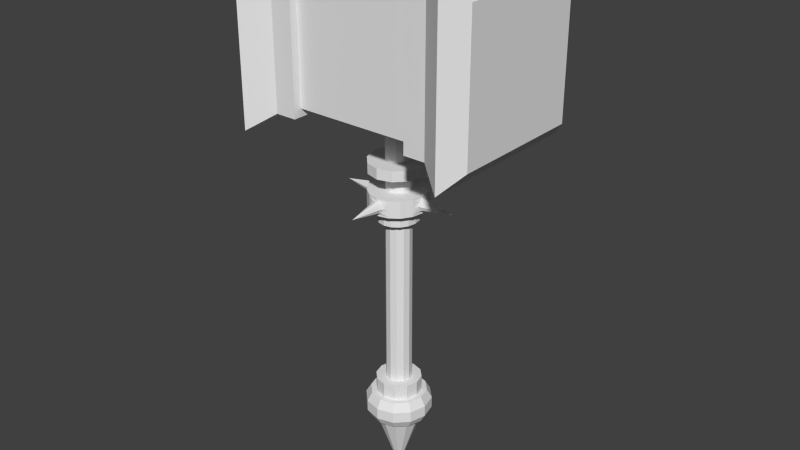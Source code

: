 # Source: proj.blend  (saved by Blender 2.76.0; exported with 4.5.12 LTS)
import bpy
from mathutils import Matrix  # noqa: F401  (used for matrix-valued properties, if any)

bpy.ops.wm.read_factory_settings(use_empty=True)
scene = bpy.context.scene
scene.name = 'Scene'

# ---- collections
col_collection_1 = bpy.data.collections.new('Collection 1'); scene.collection.children.link(col_collection_1)

# ---- images (referenced by path relative to the original .blend; pixels are not part of the script)
import os
ASSET_DIR = os.environ.get("B2B_ASSET_DIR", "")  # directory of the original .blend (textures are referenced by path, not embedded)
HERE = os.path.dirname(os.path.abspath(__file__))  # packed textures are extracted next to this script under _unpacked/

def load_image(name, relpath, width, height, colorspace="sRGB"):
    """Load a texture the original file referenced (path relative to the .blend, or extracted next to this script)."""
    p = next((c for c in (os.path.join(HERE, relpath), os.path.join(ASSET_DIR, relpath)) if relpath and os.path.exists(c)), "")
    if p:
        img = bpy.data.images.load(p, check_existing=True)
        img.name = name
    else:  # same state as the original file: an image datablock whose file is absent (Cycles renders it pink)
        img = bpy.data.images.new(name, width, height)
        img.source = "FILE"
        img.filepath = "//" + (relpath or name)
    img.colorspace_settings.name = colorspace
    return img
img_hammer_nor = load_image('hammer_NOR', '', 1024, 1024, 'sRGB')

# ---- materials (node trees are filled in below, after node groups)
mat_test_pattern = bpy.data.materials.new('test pattern')
mat_test_pattern.alpha_threshold = 0.0
mat_test_pattern.roughness = 0.5

# ---- material node trees
mat_test_pattern.use_nodes = True; mat_test_pattern.node_tree.nodes.clear()
_N = mat_test_pattern.node_tree.nodes; _L = mat_test_pattern.node_tree.links
n0 = _N.new('ShaderNodeOutputMaterial'); n0.name = 'Material Output'; n0.location = (300, 300)
n1 = _N.new('ShaderNodeBsdfDiffuse'); n1.name = 'Diffuse BSDF'; n1.location = (82, 394)
n2 = _N.new('ShaderNodeTexImage'); n2.name = 'Image Texture'; n2.location = (-136, 315)
n2.width = 140
n2.image = img_hammer_nor
_L.new(n1.outputs[0], n0.inputs[0])
n0.is_active_output = True

# ---- world
world_world = bpy.data.worlds.new('World'); scene.world = world_world
world_world.color = (0.05088, 0.05088, 0.05088)
world_world.use_sun_shadow = False
world_world.sun_shadow_jitter_overblur = 0.0
world_world.cycles.sampling_method = 'MANUAL'
world_world.cycles.sample_map_resolution = 256

# ---- meshes
me_cylinder_006 = bpy.data.meshes.new('Cylinder.006')
me_cylinder_006.from_pydata([(-0.02611, 0.6584, -0.2433), (-0.02611, 0.6584, -0.4571), (0.2587, 0.5821, -0.2433), (0.2587, 0.5821, -0.4571), (0.4672, 0.3736, -0.2433), (0.4672, 0.3736, -0.4571), (0.5435, 0.08882, -0.2433), (0.5435, 0.08882, -0.4571), (0.4672, -0.196, -0.2433), (0.4672, -0.196, -0.4571), (0.2587, -0.4045, -0.2433), (0.2587, -0.4045, -0.4571), (-0.02611, -0.4808, -0.2433), (-0.02611, -0.4808, -0.4571), (-0.3109, -0.4045, -0.2433), (-0.3109, -0.4045, -0.4571), (-0.5194, -0.196, -0.2433), (-0.5194, -0.196, -0.4571), (-0.5957, 0.08882, -0.2433), (-0.5957, 0.08882, -0.4571), (-0.5194, 0.3736, -0.2433), (-0.5194, 0.3736, -0.4571), (-0.3109, 0.5821, -0.2433), (-0.3109, 0.5821, -0.4571), (-0.02611, 0.4609, -0.2601), (0.1599, 0.411, -0.2601), (0.2961, 0.2748, -0.2601), (0.346, 0.08882, -0.2601), (0.2961, -0.09721, -0.2601), (0.1599, -0.2334, -0.2601), (-0.02611, -0.2832, -0.2601), (-0.2121, -0.2334, -0.2601), (-0.3483, -0.09721, -0.2601), (-0.3982, 0.08882, -0.2601), (-0.3483, 0.2748, -0.2601), (-0.2121, 0.411, -0.2601), (-0.02611, 0.08882, 0.7821), (-0.02611, 1.012, -15.18), (-0.02611, 1.012, -14.25), (0.4357, 0.8886, -15.18), (0.4357, 0.8886, -14.25), (0.7737, 0.5506, -15.18), (0.7737, 0.5506, -14.25), (0.8974, 0.08882, -15.18), (0.8974, 0.08882, -14.25), (0.7737, -0.3729, -15.18), (0.7737, -0.3729, -14.25), (0.4357, -0.711, -15.18), (0.4357, -0.711, -14.25), (-0.02611, -0.8347, -15.18), (-0.02611, -0.8347, -14.25), (-0.4879, -0.711, -15.18), (-0.4879, -0.711, -14.25), (-0.8259, -0.3729, -15.18), (-0.8259, -0.3729, -14.25), (-0.9496, 0.08882, -15.18), (-0.9496, 0.08882, -14.25), (-0.8259, 0.5506, -15.18), (-0.8259, 0.5506, -14.25), (-0.4879, 0.8886, -15.18), (-0.4879, 0.8886, -14.25), (-0.02611, 1.176, -14.9), (-0.02611, 1.176, -14.53), (0.5175, 1.03, -14.53), (0.5175, 1.03, -14.9), (0.9154, 0.6324, -14.53), (0.9154, 0.6324, -14.9), (1.061, 0.08882, -14.53), (1.061, 0.08882, -14.9), (0.9154, -0.4547, -14.53), (0.9154, -0.4547, -14.9), (0.5175, -0.8527, -14.53), (0.5175, -0.8527, -14.9), (-0.02611, -0.9983, -14.53), (-0.02611, -0.9983, -14.9), (-0.5697, -0.8527, -14.53), (-0.5697, -0.8527, -14.9), (-0.9676, -0.4547, -14.53), (-0.9676, -0.4547, -14.9), (-1.113, 0.08882, -14.53), (-1.113, 0.08882, -14.9), (-0.9676, 0.6324, -14.53), (-0.9676, 0.6324, -14.9), (-0.5697, 1.03, -14.53), (-0.5697, 1.03, -14.9), (-0.02611, 1.012, -14.25), (0.4357, 0.8886, -14.25), (0.7737, 0.5506, -14.25), (0.8974, 0.08882, -14.25), (0.7737, -0.3729, -14.25), (0.4357, -0.711, -14.25), (-0.02611, -0.8347, -14.25), (-0.4879, -0.711, -14.25), (-0.8259, -0.3729, -14.25), (-0.9496, 0.08882, -14.25), (-0.8259, 0.5506, -14.25), (-0.4879, 0.8886, -14.25), (-0.02611, 0.8321, -14.25), (0.3455, 0.7325, -14.25), (0.6176, 0.4605, -14.25), (0.7172, 0.08882, -14.25), (0.6176, -0.2828, -14.25), (0.3455, -0.5549, -14.25), (-0.02611, -0.6545, -14.25), (-0.3977, -0.5549, -14.25), (-0.6698, -0.2828, -14.25), (-0.7694, 0.08882, -14.25), (-0.6698, 0.4605, -14.25), (-0.3977, 0.7325, -14.25), (-0.02611, 0.8321, -13.74), (0.3455, 0.7325, -13.74), (0.6176, 0.4605, -13.74), (0.7172, 0.08882, -13.74), (0.6176, -0.2828, -13.74), (0.3455, -0.5549, -13.74), (-0.02611, -0.6545, -13.74), (-0.3977, -0.5549, -13.74), (-0.6698, -0.2828, -13.74), (-0.7694, 0.08882, -13.74), (-0.6698, 0.4605, -13.74), (-0.3977, 0.7325, -13.74), (-0.02611, 0.4774, -13.74), (0.1682, 0.4253, -13.74), (0.3104, 0.2831, -13.74), (0.3625, 0.08882, -13.74), (0.3104, -0.1055, -13.74), (0.1682, -0.2477, -13.74), (-0.02611, -0.2998, -13.74), (-0.2204, -0.2477, -13.74), (-0.3626, -0.1055, -13.74), (-0.4147, 0.08882, -13.74), (-0.3626, 0.2831, -13.74), (-0.2204, 0.4253, -13.74), (-0.02611, 0.8512, -15.18), (0.3551, 0.749, -15.18), (0.6341, 0.47, -15.18), (0.7362, 0.08882, -15.18), (0.6341, -0.2924, -15.18), (0.3551, -0.5714, -15.18), (-0.02611, -0.6735, -15.18), (-0.4073, -0.5714, -15.18), (-0.6863, -0.2924, -15.18), (-0.7884, 0.08882, -15.18), (-0.6863, 0.47, -15.18), (-0.4073, 0.749, -15.18), (-0.02611, 0.08882, -17.41), (0.442, -0.7772, -6.444), (0.7848, -0.4112, -6.102), (0.7848, -0.4112, -6.444), (0.9102, 0.08882, -6.102), (0.9102, 0.08882, -6.444), (0.7848, 0.5888, -6.102), (0.7848, 0.5888, -6.444), (0.442, 0.9548, -6.102), (0.442, 0.9548, -6.444), (-0.02611, 1.089, -6.102), (-0.02611, 1.089, -6.444), (0.442, -0.7772, -6.102), (-0.02611, -0.9112, -6.444), (-0.02611, -0.9112, -6.102), (-0.4943, -0.7772, -6.444), (-0.4943, -0.7772, -6.102), (-0.837, -0.4112, -6.444), (-0.837, -0.4112, -6.102), (-0.9624, 0.08882, -6.444), (-0.9624, 0.08882, -6.102), (-0.837, 0.5888, -6.444), (-0.837, 0.5888, -6.102), (-0.4943, 0.9548, -6.444), (-0.4943, 0.9548, -6.102), (0.1498, -0.2365, -6.444), (0.2785, -0.09902, -6.102), (0.2785, -0.09902, -6.444), (0.3256, 0.08882, -6.102), (0.3256, 0.08882, -6.444), (0.2785, 0.2767, -6.102), (0.2785, 0.2767, -6.444), (0.1498, 0.4142, -6.102), (0.1498, 0.4142, -6.444), (-0.02611, 0.4645, -6.102), (-0.02611, 0.4645, -6.444), (0.1498, -0.2365, -6.102), (-0.02611, -0.2869, -6.444), (-0.02611, -0.2869, -6.102), (-0.202, -0.2365, -6.444), (-0.202, -0.2365, -6.102), (-0.3307, -0.09902, -6.444), (-0.3307, -0.09902, -6.102), (-0.3779, 0.08882, -6.444), (-0.3779, 0.08882, -6.102), (-0.3307, 0.2767, -6.444), (-0.3307, 0.2767, -6.102), (-0.202, 0.4142, -6.444), (-0.202, 0.4142, -6.102), (0.8909, 0.3014, -7.336), (0.8909, 0.2391, -7.185), (0.8909, 0.08882, -7.123), (0.8909, -0.06147, -7.185), (0.8909, -0.1237, -7.336), (0.8909, -0.06147, -7.486), (0.8909, 0.08882, -7.548), (0.8909, 0.2391, -7.486), (0.4391, -0.7065, -4.432), (0.3754, -0.5976, -4.796), (0.7774, -0.3688, -4.432), (-0.8256, 0.08882, -4.796), (0.6674, -0.3062, -4.796), (-0.8296, -0.3688, -4.432), (0.9003, 0.08882, -4.432), (-0.7196, -0.3062, -4.796), (0.7734, 0.08882, -4.796), (-0.4914, -0.7065, -4.432), (0.7774, 0.5465, -4.432), (-0.4276, -0.5976, -4.796), (0.6674, 0.4838, -4.796), (-0.02611, -0.831, -4.432), (0.4391, 0.8841, -4.432), (-0.02611, -0.705, -4.796), (0.3754, 0.7752, -4.796), (-0.02611, 1.009, -4.432), (-0.02611, 0.8826, -4.796), (-0.4914, 0.8841, -4.432), (-0.4276, 0.7752, -4.796), (-0.8296, 0.5465, -4.432), (-0.7196, 0.4838, -4.796), (-0.9525, 0.08882, -4.432), (0.2693, -0.4162, -4.796), (-0.6143, 0.08882, -4.796), (0.4841, -0.2018, -4.796), (-0.5363, -0.2018, -4.796), (0.5621, 0.08882, -4.796), (-0.3215, -0.4162, -4.796), (0.4841, 0.3794, -4.796), (-0.02611, -0.4952, -4.796), (0.2693, 0.5938, -4.796), (-0.02611, 0.6729, -4.796), (-0.3215, 0.5938, -4.796), (-0.5363, 0.3794, -4.796), (0.2368, -0.3606, -5.13), (-0.5496, 0.08882, -5.13), (0.4279, -0.1698, -5.13), (-0.4801, -0.1698, -5.13), (0.4974, 0.08882, -5.13), (-0.289, -0.3606, -5.13), (0.4279, 0.3474, -5.13), (-0.02611, -0.4309, -5.13), (0.2368, 0.5382, -5.13), (-0.02611, 0.6086, -5.13), (-0.289, 0.5382, -5.13), (-0.4801, 0.3474, -5.13), (0.1852, -0.2723, -5.13), (-0.4468, 0.08882, -5.13), (0.3388, -0.119, -5.13), (-0.391, -0.119, -5.13), (0.3946, 0.08882, -5.13), (-0.2374, -0.2723, -5.13), (0.3388, 0.2966, -5.13), (-0.02611, -0.3289, -5.13), (0.1852, 0.45, -5.13), (-0.02611, 0.5065, -5.13), (-0.2374, 0.45, -5.13), (-0.391, 0.2966, -5.13), (0.1852, -0.2723, -13.78), (-0.4468, 0.08882, -13.78), (0.3388, -0.119, -13.78), (-0.391, -0.119, -13.78), (0.3946, 0.08882, -13.78), (-0.2374, -0.2723, -13.78), (0.3388, 0.2966, -13.78), (-0.02611, -0.3289, -13.78), (0.1852, 0.45, -13.78), (-0.02611, 0.5065, -13.78), (-0.2374, 0.45, -13.78), (-0.391, 0.2966, -13.78), (-0.02611, 1.089, -7.617), (-0.02611, 1.089, -7.055), (0.326, 1.013, -7.617), (0.326, 1.013, -7.055), (0.6246, 0.7959, -7.617), (0.6246, 0.7959, -7.055), (0.824, 0.4715, -7.617), (0.824, 0.4715, -7.055), (0.8941, 0.08882, -7.617), (0.8941, 0.08882, -7.055), (0.824, -0.2939, -7.617), (0.824, -0.2939, -7.055), (0.6246, -0.6183, -7.617), (0.6246, -0.6183, -7.055), (0.326, -0.8351, -7.617), (0.326, -0.8351, -7.055), (-0.02611, -0.9112, -7.617), (-0.02611, -0.9112, -7.055), (-0.3782, -0.8351, -7.617), (-0.3782, -0.8351, -7.055), (-0.6768, -0.6183, -7.617), (-0.6768, -0.6183, -7.055), (-0.8762, -0.2939, -7.617), (-0.8762, -0.2939, -7.055), (-0.9463, 0.08882, -7.617), (-0.9463, 0.08882, -7.055), (-0.8762, 0.4715, -7.617), (-0.8762, 0.4715, -7.055), (-0.6768, 0.7959, -7.617), (-0.6768, 0.7959, -7.055), (-0.3782, 1.013, -7.617), (-0.3782, 1.013, -7.055), (-0.02611, 0.4917, -7.055), (0.1158, 0.4611, -7.055), (0.2361, 0.3737, -7.055), (0.3164, 0.243, -7.055), (0.3446, 0.08882, -7.055), (0.3164, -0.06537, -7.055), (0.2361, -0.1961, -7.055), (0.1158, -0.2834, -7.055), (-0.02611, -0.3141, -7.055), (-0.168, -0.2834, -7.055), (-0.2883, -0.1961, -7.055), (-0.3686, -0.06537, -7.055), (-0.3969, 0.08882, -7.055), (-0.3686, 0.243, -7.055), (-0.2883, 0.3737, -7.055), (-0.168, 0.4611, -7.055), (-0.02611, 0.7859, -7.617), (0.2194, 0.7329, -7.617), (0.4275, 0.5818, -7.617), (0.5665, 0.3556, -7.617), (0.6154, 0.08882, -7.617), (0.5665, -0.178, -7.617), (0.4275, -0.4041, -7.617), (0.2194, -0.5552, -7.617), (-0.02611, -0.6083, -7.617), (-0.2716, -0.5552, -7.617), (-0.4797, -0.4041, -7.617), (-0.6188, -0.178, -7.617), (-0.6676, 0.08882, -7.617), (-0.6188, 0.3556, -7.617), (-0.4797, 0.5818, -7.617), (-0.2716, 0.7329, -7.617), (-0.02611, 0.7859, -8.058), (0.2194, 0.7329, -8.058), (0.4275, 0.5818, -8.058), (0.5665, 0.3556, -8.058), (0.6154, 0.08882, -8.058), (0.5665, -0.178, -8.058), (0.4275, -0.4041, -8.058), (0.2194, -0.5552, -8.058), (-0.02611, -0.6083, -8.058), (-0.2716, -0.5552, -8.058), (-0.4797, -0.4041, -8.058), (-0.6188, -0.178, -8.058), (-0.6676, 0.08882, -8.058), (-0.6188, 0.3556, -8.058), (-0.4797, 0.5818, -8.058), (-0.2716, 0.7329, -8.058), (-0.02611, 0.4917, -8.058), (0.1158, 0.4611, -8.058), (0.2361, 0.3737, -8.058), (0.3164, 0.243, -8.058), (0.3447, 0.08882, -8.058), (0.3164, -0.06537, -8.058), (0.2361, -0.1961, -8.058), (0.1158, -0.2834, -8.058), (-0.02611, -0.3141, -8.058), (-0.168, -0.2834, -8.058), (-0.2883, -0.1961, -8.058), (-0.3686, -0.06537, -8.058), (-0.3969, 0.08882, -8.058), (-0.3686, 0.243, -8.058), (-0.2883, 0.3737, -8.058), (-0.168, 0.4611, -8.058), (-0.02611, 1.089, -7.575), (-0.02611, 1.089, -7.097), (0.326, 1.013, -7.097), (0.326, 1.013, -7.336), (0.326, 1.013, -7.575), (0.6246, 0.7959, -7.097), (0.6246, 0.7959, -7.336), (0.6246, 0.7959, -7.575), (0.824, 0.4715, -7.097), (0.824, 0.4715, -7.336), (0.824, 0.4715, -7.575), (0.8941, 0.08882, -7.097), (0.8941, 0.08882, -7.575), (0.824, -0.2939, -7.097), (0.824, -0.2939, -7.336), (0.824, -0.2939, -7.575), (0.6246, -0.6183, -7.097), (0.6246, -0.6183, -7.336), (0.6246, -0.6183, -7.575), (0.326, -0.8351, -7.097), (0.326, -0.8351, -7.336), (0.326, -0.8351, -7.575), (-0.02611, -0.9112, -7.097), (-0.02611, -0.9112, -7.575), (-0.3782, -0.8351, -7.097), (-0.3782, -0.8351, -7.336), (-0.3782, -0.8351, -7.575), (-0.6768, -0.6183, -7.097), (-0.6768, -0.6183, -7.336), (-0.6768, -0.6183, -7.575), (-0.8762, -0.2939, -7.097), (-0.8762, -0.2939, -7.336), (-0.8762, -0.2939, -7.575), (-0.9463, 0.08882, -7.097), (-0.9463, 0.08882, -7.575), (-0.8762, 0.4715, -7.097), (-0.8762, 0.4715, -7.336), (-0.8762, 0.4715, -7.575), (-0.6768, 0.7959, -7.097), (-0.6768, 0.7959, -7.336), (-0.6768, 0.7959, -7.575), (-0.3782, 1.013, -7.097), (-0.3782, 1.013, -7.336), (-0.3782, 1.013, -7.575), (0.8909, 0.3014, -7.336), (0.8909, 0.2391, -7.185), (0.8909, 0.08882, -7.123), (0.8909, -0.06147, -7.185), (0.8909, -0.1237, -7.336), (0.8909, -0.06147, -7.486), (0.8909, 0.08882, -7.548), (0.8909, 0.2391, -7.486), (0.9285, 0.3014, -7.336), (0.9285, 0.2391, -7.185), (0.9285, 0.08882, -7.123), (0.9285, -0.06147, -7.185), (0.9285, -0.1237, -7.336), (0.9285, -0.06147, -7.486), (0.9285, 0.08882, -7.548), (0.9285, 0.2391, -7.486), (0.9285, 0.2825, -7.336), (0.9285, 0.2257, -7.199), (0.9285, 0.08882, -7.142), (0.9285, -0.0481, -7.199), (0.9285, -0.1048, -7.336), (0.9285, -0.0481, -7.473), (0.9285, 0.08882, -7.529), (0.9285, 0.2257, -7.473), (1.971, 0.08882, -7.336), (0.8909, 0.3014, -7.336), (0.8909, 0.2391, -7.185), (0.8909, 0.08882, -7.123), (0.8909, -0.06147, -7.185), (0.8909, -0.1237, -7.336), (0.8909, -0.06147, -7.486), (0.8909, 0.08882, -7.548), (0.8909, 0.2391, -7.486), (0.8909, 0.3014, -7.336), (0.8909, 0.2391, -7.185), (0.8909, 0.08882, -7.123), (0.8909, -0.06147, -7.185), (0.8909, -0.1237, -7.336), (0.8909, -0.06147, -7.486), (0.8909, 0.08882, -7.548), (0.8909, 0.2391, -7.486), (-0.2386, 1.006, -7.336), (-0.1764, 1.006, -7.185), (-0.02611, 1.006, -7.123), (0.1242, 1.006, -7.185), (0.1864, 1.006, -7.336), (0.1242, 1.006, -7.486), (-0.02611, 1.006, -7.548), (-0.1764, 1.006, -7.486), (-0.2386, 1.091, -7.336), (-0.1764, 1.091, -7.185), (-0.02611, 1.091, -7.123), (0.1242, 1.091, -7.185), (0.1864, 1.091, -7.336), (0.1242, 1.091, -7.486), (-0.02611, 1.091, -7.548), (-0.1764, 1.091, -7.486), (-0.2386, 1.129, -7.336), (-0.1764, 1.129, -7.185), (-0.02611, 1.129, -7.123), (0.1242, 1.129, -7.185), (0.1864, 1.129, -7.336), (0.1242, 1.129, -7.486), (-0.02611, 1.129, -7.548), (-0.1764, 1.129, -7.486), (-0.2197, 1.129, -7.336), (-0.163, 1.129, -7.199), (-0.02611, 1.129, -7.142), (0.1108, 1.129, -7.199), (0.1675, 1.129, -7.336), (0.1108, 1.129, -7.473), (-0.02611, 1.129, -7.529), (-0.163, 1.129, -7.473), (-0.02611, 2.171, -7.336), (-0.9431, -0.1237, -7.336), (-0.9431, -0.06147, -7.185), (-0.9431, 0.08882, -7.123), (-0.9431, 0.2391, -7.185), (-0.9431, 0.3014, -7.336), (-0.9431, 0.2391, -7.486), (-0.9431, 0.08882, -7.548), (-0.9431, -0.06147, -7.486), (-0.9431, -0.1237, -7.336), (-0.9431, -0.06147, -7.185), (-0.9431, 0.08882, -7.123), (-0.9431, 0.2391, -7.185), (-0.9431, 0.3014, -7.336), (-0.9431, 0.2391, -7.486), (-0.9431, 0.08882, -7.548), (-0.9431, -0.06147, -7.486), (-0.9808, -0.1237, -7.336), (-0.9808, -0.06147, -7.185), (-0.9808, 0.08882, -7.123), (-0.9808, 0.2391, -7.185), (-0.9808, 0.3014, -7.336), (-0.9808, 0.2391, -7.486), (-0.9808, 0.08882, -7.548), (-0.9808, -0.06147, -7.486), (-0.9808, -0.1048, -7.336), (-0.9808, -0.0481, -7.199), (-0.9808, 0.08882, -7.142), (-0.9808, 0.2257, -7.199), (-0.9808, 0.2825, -7.336), (-0.9808, 0.2257, -7.473), (-0.9808, 0.08882, -7.529), (-0.9808, -0.0481, -7.473), (-2.023, 0.08882, -7.336), (0.1864, -0.8282, -7.336), (0.1242, -0.8282, -7.185), (-0.02611, -0.8282, -7.123), (-0.1764, -0.8282, -7.185), (-0.2386, -0.8282, -7.336), (-0.1764, -0.8282, -7.486), (-0.02611, -0.8282, -7.548), (0.1242, -0.8282, -7.486), (0.1864, -0.909, -7.336), (0.1242, -0.909, -7.185), (-0.02611, -0.909, -7.123), (-0.1764, -0.909, -7.185), (-0.2386, -0.909, -7.336), (-0.1764, -0.909, -7.486), (-0.02611, -0.909, -7.548), (0.1242, -0.909, -7.486), (0.1864, -0.9466, -7.336), (0.1242, -0.9466, -7.185), (-0.02611, -0.9466, -7.123), (-0.1764, -0.9466, -7.185), (-0.2386, -0.9466, -7.336), (-0.1764, -0.9466, -7.486), (-0.02611, -0.9466, -7.548), (0.1242, -0.9466, -7.486), (0.1675, -0.9466, -7.336), (0.1108, -0.9466, -7.199), (-0.02611, -0.9466, -7.142), (-0.163, -0.9466, -7.199), (-0.2197, -0.9466, -7.336), (-0.163, -0.9466, -7.473), (-0.02611, -0.9466, -7.529), (0.1108, -0.9466, -7.473), (-0.02611, -1.989, -7.336), (2.002, -1.892, -4.45), (2.002, -1.892, -0.4423), (2.002, 2.116, -4.45), (2.002, 2.116, -0.4423), (2.002, 2.116, -0.4423), (2.002, 2.116, -4.45), (2.002, -1.892, -0.4423), (2.002, -1.892, -4.45), (2.002, 2.116, -0.4423), (2.002, 2.116, -4.45), (2.002, -1.892, -0.4423), (2.002, -1.892, -4.45), (2.002, 2.116, -0.4423), (2.002, 2.116, -4.45), (2.002, -1.892, -0.4423), (2.002, -1.892, -4.45), (2.002, 2.378, -0.1807), (2.002, 2.378, -4.712), (2.002, -2.153, -0.1807), (2.002, -2.153, -4.712), (2.002, -1.892, -0.4423), (2.002, -1.892, -4.45), (2.002, -1.892, -0.4423), (2.002, -1.892, -4.45), (2.002, -1.892, -0.4423), (2.002, -1.892, -4.45), (2.002, -1.892, -0.4423), (2.002, -1.892, -4.45), (2.002, -1.892, -0.4423), (2.002, -1.892, -4.45), (2.002, -1.892, -0.4423), (2.002, -1.892, -4.45), (2.002, -1.892, -0.4423), (2.002, -1.892, -4.45), (2.002, -1.892, -0.4423), (2.002, -1.892, -4.45), (2.002, -1.892, -0.4423), (2.002, -1.892, -4.45), (2.002, -1.892, -0.4423), (2.002, -1.892, -4.45), (2.002, 2.116, -0.4423), (2.002, 2.116, -4.45), (2.002, 2.116, -0.4423), (2.002, 2.116, -4.45), (2.002, 2.378, -0.1807), (2.002, 2.378, -4.712), (2.002, -2.153, -0.1807), (2.002, -2.153, -4.712), (2.708, 2.378, -0.1807), (2.708, 2.378, -4.712), (2.708, -2.153, -0.1807), (2.708, -2.153, -4.712), (2.708, 2.378, -0.1807), (2.708, 2.378, -4.712), (2.708, -2.153, -0.1807), (2.708, -2.153, -4.712), (3.503, 2.935, 0.3763), (3.503, 2.935, -5.269), (3.503, -2.71, 0.3763), (3.503, -2.71, -5.269), (4.062, 2.332, -0.2267), (4.062, 2.332, -4.666), (4.062, -2.107, -0.2267), (4.062, -2.107, -4.666), (-2.005, -1.892, -4.45), (-2.005, -1.892, -0.4423), (-2.005, 2.116, -4.45), (-2.005, 2.116, -0.4423), (-0.001591, 2.116, -0.4423), (-0.001591, 2.116, -4.45), (-0.001591, -1.892, -0.4423), (-0.001591, -1.892, -4.45), (-2.005, 2.116, -0.4423), (-2.005, 2.116, -4.45), (-2.005, -1.892, -0.4423), (-2.005, -1.892, -4.45), (-2.005, 2.116, -0.4423), (-2.005, 2.116, -4.45), (-2.005, -1.892, -0.4423), (-2.005, -1.892, -4.45), (-2.005, 2.116, -0.4423), (-2.005, 2.116, -4.45), (-2.005, -1.892, -0.4423), (-2.005, -1.892, -4.45), (-2.005, 2.378, -0.1807), (-2.005, 2.378, -4.712), (-2.005, -2.153, -0.1807), (-2.005, -2.153, -4.712), (-2.005, -1.892, -0.4423), (-2.005, -1.892, -4.45), (-2.005, -1.892, -0.4423), (-2.005, -1.892, -4.45), (-2.005, -1.892, -0.4423), (-2.005, -1.892, -4.45), (-2.005, -1.892, -0.4423), (-2.005, -1.892, -4.45), (-2.005, -1.892, -0.4423), (-2.005, -1.892, -4.45), (-2.005, -1.892, -0.4423), (-2.005, -1.892, -4.45), (-2.005, -1.892, -0.4423), (-2.005, -1.892, -4.45), (-2.005, -1.892, -0.4423), (-2.005, -1.892, -4.45), (-2.005, -1.892, -0.4423), (-2.005, -1.892, -4.45), (-2.005, -1.892, -0.4423), (-2.005, -1.892, -4.45), (-2.005, 2.116, -0.4423), (-2.005, 2.116, -4.45), (-2.005, 2.116, -0.4423), (-2.005, 2.116, -4.45), (-2.005, 2.378, -0.1807), (-2.005, 2.378, -4.712), (-2.005, -2.153, -0.1807), (-2.005, -2.153, -4.712), (-2.712, 2.378, -0.1807), (-2.712, 2.378, -4.712), (-2.712, -2.153, -0.1807), (-2.712, -2.153, -4.712), (-2.712, 2.378, -0.1807), (-2.712, 2.378, -4.712), (-2.712, -2.153, -0.1807), (-2.712, -2.153, -4.712), (-3.506, 2.935, 0.3763), (-3.506, 2.935, -5.269), (-3.506, -2.71, 0.3763), (-3.506, -2.71, -5.269), (-4.065, 2.332, -0.2267), (-4.065, 2.332, -4.666), (-4.065, -2.107, -0.2267), (-4.065, -2.107, -4.666)], [], [(0, 2, 3, 1), (2, 4, 5, 3), (4, 6, 7, 5), (6, 8, 9, 7), (8, 10, 11, 9), (10, 12, 13, 11), (12, 14, 15, 13), (14, 16, 17, 15), (16, 18, 19, 17), (18, 20, 21, 19), (20, 22, 23, 21), (22, 0, 1, 23), (12, 30, 31, 14), (10, 29, 30, 12), (8, 28, 29, 10), (6, 27, 28, 8), (22, 35, 24, 0), (0, 24, 25, 2), (4, 26, 27, 6), (20, 34, 35, 22), (2, 25, 26, 4), (18, 33, 34, 20), (16, 32, 33, 18), (14, 31, 32, 16), (34, 36, 35), (24, 36, 25), (31, 36, 32), (28, 36, 29), (35, 36, 24), (25, 36, 26), (32, 36, 33), (29, 36, 30), (26, 36, 27), (33, 36, 34), (30, 36, 31), (27, 36, 28), (62, 38, 40, 63), (63, 40, 42, 65), (65, 42, 44, 67), (67, 44, 46, 69), (69, 46, 48, 71), (71, 48, 50, 73), (73, 50, 52, 75), (75, 52, 54, 77), (77, 54, 56, 79), (79, 56, 58, 81), (81, 58, 60, 83), (83, 60, 38, 62), (59, 84, 61, 37), (84, 83, 62, 61), (57, 82, 84, 59), (82, 81, 83, 84), (55, 80, 82, 57), (80, 79, 81, 82), (53, 78, 80, 55), (78, 77, 79, 80), (51, 76, 78, 53), (76, 75, 77, 78), (49, 74, 76, 51), (74, 73, 75, 76), (47, 72, 74, 49), (72, 71, 73, 74), (45, 70, 72, 47), (70, 69, 71, 72), (43, 68, 70, 45), (68, 67, 69, 70), (41, 66, 68, 43), (66, 65, 67, 68), (39, 64, 66, 41), (64, 63, 65, 66), (37, 61, 64, 39), (61, 62, 63, 64), (40, 38, 85, 86), (56, 54, 93, 94), (54, 52, 92, 93), (52, 50, 91, 92), (50, 48, 90, 91), (48, 46, 89, 90), (46, 44, 88, 89), (38, 60, 96, 85), (44, 42, 87, 88), (60, 58, 95, 96), (42, 40, 86, 87), (58, 56, 94, 95), (89, 88, 100, 101), (96, 95, 107, 108), (86, 85, 97, 98), (93, 92, 104, 105), (90, 89, 101, 102), (85, 96, 108, 97), (87, 86, 98, 99), (94, 93, 105, 106), (91, 90, 102, 103), (88, 87, 99, 100), (95, 94, 106, 107), (92, 91, 103, 104), (101, 100, 112, 113), (108, 107, 119, 120), (98, 97, 109, 110), (105, 104, 116, 117), (102, 101, 113, 114), (97, 108, 120, 109), (99, 98, 110, 111), (106, 105, 117, 118), (103, 102, 114, 115), (100, 99, 111, 112), (107, 106, 118, 119), (104, 103, 115, 116), (116, 115, 127, 128), (113, 112, 124, 125), (120, 119, 131, 132), (110, 109, 121, 122), (117, 116, 128, 129), (114, 113, 125, 126), (109, 120, 132, 121), (111, 110, 122, 123), (118, 117, 129, 130), (115, 114, 126, 127), (112, 111, 123, 124), (119, 118, 130, 131), (49, 51, 140, 139), (47, 49, 139, 138), (45, 47, 138, 137), (43, 45, 137, 136), (59, 37, 133, 144), (37, 39, 134, 133), (41, 43, 136, 135), (57, 59, 144, 143), (39, 41, 135, 134), (55, 57, 143, 142), (53, 55, 142, 141), (51, 53, 141, 140), (168, 169, 155, 156), (166, 167, 169, 168), (164, 165, 167, 166), (162, 163, 165, 164), (160, 161, 163, 162), (158, 159, 161, 160), (146, 157, 159, 158), (148, 147, 157, 146), (150, 149, 147, 148), (152, 151, 149, 150), (154, 153, 151, 152), (156, 155, 153, 154), (142, 143, 145), (139, 140, 145), (136, 137, 145), (143, 144, 145), (133, 134, 145), (140, 141, 145), (137, 138, 145), (144, 133, 145), (134, 135, 145), (141, 142, 145), (138, 139, 145), (135, 136, 145), (157, 147, 171, 181), (156, 154, 178, 180), (165, 163, 187, 189), (168, 156, 180, 192), (148, 146, 170, 172), (161, 159, 183, 185), (151, 153, 177, 175), (155, 169, 193, 179), (164, 166, 190, 188), (158, 160, 184, 182), (154, 152, 176, 178), (147, 149, 173, 171), (167, 165, 189, 191), (150, 148, 172, 174), (159, 157, 181, 183), (163, 161, 185, 187), (166, 168, 192, 190), (146, 158, 182, 170), (153, 155, 179, 177), (149, 151, 175, 173), (169, 167, 191, 193), (162, 164, 188, 186), (160, 162, 186, 184), (152, 150, 174, 176), (222, 221, 219, 220), (224, 223, 221, 222), (209, 207, 225, 205), (213, 211, 207, 209), (205, 225, 223, 224), (218, 216, 212, 214), (210, 208, 204, 206), (220, 219, 216, 218), (214, 212, 208, 210), (206, 204, 202, 203), (203, 202, 215, 217), (217, 215, 211, 213), (218, 214, 232, 234), (205, 224, 237, 227), (210, 206, 228, 230), (224, 222, 236, 237), (203, 217, 233, 226), (214, 210, 230, 232), (209, 205, 227, 229), (217, 213, 231, 233), (222, 220, 235, 236), (220, 218, 234, 235), (206, 203, 226, 228), (213, 209, 229, 231), (230, 228, 240, 242), (233, 231, 243, 245), (229, 227, 239, 241), (232, 230, 242, 244), (226, 233, 245, 238), (228, 226, 238, 240), (231, 229, 241, 243), (235, 234, 246, 247), (236, 235, 247, 248), (234, 232, 244, 246), (237, 236, 248, 249), (227, 237, 249, 239), (239, 249, 261, 251), (242, 240, 252, 254), (245, 243, 255, 257), (241, 239, 251, 253), (244, 242, 254, 256), (238, 245, 257, 250), (240, 238, 250, 252), (243, 241, 253, 255), (247, 246, 258, 259), (248, 247, 259, 260), (246, 244, 256, 258), (249, 248, 260, 261), (251, 261, 273, 263), (254, 252, 264, 266), (257, 255, 267, 269), (253, 251, 263, 265), (256, 254, 266, 268), (250, 257, 269, 262), (252, 250, 262, 264), (255, 253, 265, 267), (259, 258, 270, 271), (260, 259, 271, 272), (258, 256, 268, 270), (261, 260, 272, 273), (371, 275, 277, 372), (372, 277, 279, 375), (375, 279, 281, 378), (378, 281, 283, 381), (381, 283, 285, 383), (383, 285, 287, 386), (386, 287, 289, 389), (389, 289, 291, 392), (392, 291, 293, 394), (394, 293, 295, 397), (397, 295, 297, 400), (400, 297, 299, 403), (403, 299, 301, 405), (405, 301, 303, 408), (408, 303, 305, 411), (411, 305, 275, 371), (279, 277, 307, 308), (289, 287, 312, 313), (299, 297, 317, 318), (285, 283, 310, 311), (295, 293, 315, 316), (305, 303, 320, 321), (281, 279, 308, 309), (291, 289, 313, 314), (301, 299, 318, 319), (277, 275, 306, 307), (287, 285, 311, 312), (297, 295, 316, 317), (275, 305, 321, 306), (283, 281, 309, 310), (293, 291, 314, 315), (303, 301, 319, 320), (282, 284, 327, 326), (292, 294, 332, 331), (302, 304, 337, 336), (278, 280, 325, 324), (288, 290, 330, 329), (274, 276, 323, 322), (298, 300, 335, 334), (284, 286, 328, 327), (294, 296, 333, 332), (304, 274, 322, 337), (280, 282, 326, 325), (290, 292, 331, 330), (300, 302, 336, 335), (276, 278, 324, 323), (286, 288, 329, 328), (296, 298, 334, 333), (336, 337, 353, 352), (329, 330, 346, 345), (322, 323, 339, 338), (337, 322, 338, 353), (330, 331, 347, 346), (323, 324, 340, 339), (331, 332, 348, 347), (324, 325, 341, 340), (332, 333, 349, 348), (325, 326, 342, 341), (333, 334, 350, 349), (326, 327, 343, 342), (334, 335, 351, 350), (327, 328, 344, 343), (335, 336, 352, 351), (328, 329, 345, 344), (342, 343, 359, 358), (350, 351, 367, 366), (343, 344, 360, 359), (351, 352, 368, 367), (344, 345, 361, 360), (352, 353, 369, 368), (345, 346, 362, 361), (338, 339, 355, 354), (353, 338, 354, 369), (346, 347, 363, 362), (339, 340, 356, 355), (347, 348, 364, 363), (340, 341, 357, 356), (348, 349, 365, 364), (341, 342, 358, 357), (349, 350, 366, 365), (304, 413, 370, 274), (396, 534, 533, 395), (393, 535, 534, 396), (302, 410, 413, 304), (410, 409, 412, 413), (409, 408, 411, 412), (300, 407, 410, 302), (407, 406, 409, 410), (406, 405, 408, 409), (298, 404, 407, 300), (389, 530, 529, 390), (392, 531, 530, 389), (296, 402, 404, 298), (394, 532, 531, 392), (395, 533, 532, 394), (294, 399, 402, 296), (399, 398, 401, 402), (398, 397, 400, 401), (292, 396, 399, 294), (396, 395, 398, 399), (395, 394, 397, 398), (290, 393, 396, 292), (407, 501, 500, 406), (404, 502, 501, 407), (288, 391, 393, 290), (402, 503, 502, 404), (401, 496, 503, 402), (286, 388, 391, 288), (388, 387, 390, 391), (387, 386, 389, 390), (284, 385, 388, 286), (385, 384, 387, 388), (384, 383, 386, 387), (282, 382, 385, 284), (280, 380, 382, 282), (278, 377, 380, 280), (377, 376, 379, 380), (376, 375, 378, 379), (276, 374, 377, 278), (374, 373, 376, 377), (373, 372, 375, 376), (274, 370, 374, 276), (391, 536, 535, 393), (390, 529, 536, 391), (201, 194, 414, 421), (199, 200, 420, 419), (197, 198, 418, 417), (195, 196, 416, 415), (200, 201, 421, 420), (198, 199, 419, 418), (196, 197, 417, 416), (194, 195, 415, 414), (420, 421, 429, 428), (418, 419, 427, 426), (416, 417, 425, 424), (414, 415, 423, 422), (421, 414, 422, 429), (419, 420, 428, 427), (417, 418, 426, 425), (415, 416, 424, 423), (423, 424, 432, 431), (428, 429, 437, 436), (426, 427, 435, 434), (424, 425, 433, 432), (422, 423, 431, 430), (429, 422, 430, 437), (427, 428, 436, 435), (425, 426, 434, 433), (437, 430, 438), (435, 436, 438), (433, 434, 438), (431, 432, 438), (436, 437, 438), (434, 435, 438), (432, 433, 438), (430, 431, 438), (446, 439, 447, 454), (444, 445, 453, 452), (442, 443, 451, 450), (440, 441, 449, 448), (445, 446, 454, 453), (443, 444, 452, 451), (441, 442, 450, 449), (439, 440, 448, 447), (462, 455, 463, 470), (460, 461, 469, 468), (458, 459, 467, 466), (456, 457, 465, 464), (461, 462, 470, 469), (459, 460, 468, 467), (457, 458, 466, 465), (455, 456, 464, 463), (469, 470, 478, 477), (467, 468, 476, 475), (465, 466, 474, 473), (463, 464, 472, 471), (470, 463, 471, 478), (468, 469, 477, 476), (466, 467, 475, 474), (464, 465, 473, 472), (472, 473, 481, 480), (477, 478, 486, 485), (475, 476, 484, 483), (473, 474, 482, 481), (471, 472, 480, 479), (478, 471, 479, 486), (476, 477, 485, 484), (474, 475, 483, 482), (486, 479, 487), (484, 485, 487), (482, 483, 487), (480, 481, 487), (485, 486, 487), (483, 484, 487), (481, 482, 487), (479, 480, 487), (495, 488, 496, 503), (493, 494, 502, 501), (491, 492, 500, 499), (489, 490, 498, 497), (494, 495, 503, 502), (492, 493, 501, 500), (490, 491, 499, 498), (488, 489, 497, 496), (502, 503, 511, 510), (500, 501, 509, 508), (498, 499, 507, 506), (496, 497, 505, 504), (503, 496, 504, 511), (501, 502, 510, 509), (499, 500, 508, 507), (497, 498, 506, 505), (505, 506, 514, 513), (510, 511, 519, 518), (508, 509, 517, 516), (506, 507, 515, 514), (504, 505, 513, 512), (511, 504, 512, 519), (509, 510, 518, 517), (507, 508, 516, 515), (519, 512, 520), (517, 518, 520), (515, 516, 520), (513, 514, 520), (518, 519, 520), (516, 517, 520), (514, 515, 520), (512, 513, 520), (528, 521, 529, 536), (526, 527, 535, 534), (524, 525, 533, 532), (522, 523, 531, 530), (527, 528, 536, 535), (525, 526, 534, 533), (523, 524, 532, 531), (521, 522, 530, 529), (535, 536, 544, 543), (533, 534, 542, 541), (531, 532, 540, 539), (529, 530, 538, 537), (536, 529, 537, 544), (534, 535, 543, 542), (532, 533, 541, 540), (530, 531, 539, 538), (538, 539, 547, 546), (543, 544, 552, 551), (541, 542, 550, 549), (539, 540, 548, 547), (537, 538, 546, 545), (544, 537, 545, 552), (542, 543, 551, 550), (540, 541, 549, 548), (552, 545, 553), (550, 551, 553), (548, 549, 553), (546, 547, 553), (551, 552, 553), (549, 550, 553), (547, 548, 553), (545, 546, 553), (379, 447, 454, 380), (380, 454, 453, 382), (382, 453, 452, 385), (385, 452, 451, 384), (384, 451, 450, 383), (383, 450, 449, 381), (381, 449, 448, 378), (378, 448, 447, 379), (406, 500, 499, 405), (405, 499, 498, 403), (403, 498, 497, 400), (400, 497, 496, 401), (372, 466, 465, 371), (371, 465, 464, 411), (411, 464, 463, 412), (412, 463, 470, 413), (413, 470, 469, 370), (370, 469, 468, 374), (374, 468, 467, 373), (373, 467, 466, 372), (622, 557, 556, 623), (554, 556, 559, 561), (625, 623, 556, 554), (555, 557, 622, 624), (555, 624, 625, 554), (561, 559, 563, 565), (557, 555, 560, 558), (554, 561, 577, 575), (559, 556, 595, 597), (564, 565, 569, 568), (558, 560, 564, 562), (560, 561, 565, 564), (559, 558, 562, 563), (567, 566, 570, 571), (563, 562, 566, 567), (565, 563, 567, 569), (562, 564, 568, 566), (573, 571, 599, 601), (569, 567, 571, 573), (566, 568, 572, 570), (568, 569, 573, 572), (577, 576, 580, 581), (560, 555, 574, 576), (555, 554, 575, 574), (561, 560, 576, 577), (579, 581, 585, 583), (575, 577, 581, 579), (574, 575, 579, 578), (576, 574, 578, 580), (584, 582, 586, 588), (578, 579, 583, 582), (580, 578, 582, 584), (581, 580, 584, 585), (587, 589, 593, 591), (585, 584, 588, 589), (583, 585, 589, 587), (582, 583, 587, 586), (590, 591, 593, 592), (586, 587, 591, 590), (588, 586, 590, 592), (589, 588, 592, 593), (595, 594, 596, 597), (556, 557, 594, 595), (558, 559, 597, 596), (557, 558, 596, 594), (600, 601, 605, 604), (570, 572, 600, 598), (572, 573, 601, 600), (571, 570, 598, 599), (605, 603, 607, 609), (599, 598, 602, 603), (601, 599, 603, 605), (598, 600, 604, 602), (606, 608, 612, 610), (602, 604, 608, 606), (604, 605, 609, 608), (603, 602, 606, 607), (612, 613, 617, 616), (608, 609, 613, 612), (607, 606, 610, 611), (609, 607, 611, 613), (614, 616, 617, 615), (611, 610, 614, 615), (613, 611, 615, 617), (610, 612, 616, 614), (622, 623, 620, 621), (618, 629, 627, 620), (625, 618, 620, 623), (619, 624, 622, 621), (619, 618, 625, 624), (629, 633, 631, 627), (621, 626, 628, 619), (618, 643, 645, 629), (627, 665, 663, 620), (632, 636, 637, 633), (626, 630, 632, 628), (628, 632, 633, 629), (627, 631, 630, 626), (635, 639, 638, 634), (631, 635, 634, 630), (633, 637, 635, 631), (630, 634, 636, 632), (641, 669, 667, 639), (637, 641, 639, 635), (634, 638, 640, 636), (636, 640, 641, 637), (645, 649, 648, 644), (628, 644, 642, 619), (619, 642, 643, 618), (629, 645, 644, 628), (647, 651, 653, 649), (643, 647, 649, 645), (642, 646, 647, 643), (644, 648, 646, 642), (652, 656, 654, 650), (646, 650, 651, 647), (648, 652, 650, 646), (649, 653, 652, 648), (655, 659, 661, 657), (653, 657, 656, 652), (651, 655, 657, 653), (650, 654, 655, 651), (658, 660, 661, 659), (654, 658, 659, 655), (656, 660, 658, 654), (657, 661, 660, 656), (663, 665, 664, 662), (620, 663, 662, 621), (626, 664, 665, 627), (621, 662, 664, 626), (668, 672, 673, 669), (638, 666, 668, 640), (640, 668, 669, 641), (639, 667, 666, 638), (673, 677, 675, 671), (667, 671, 670, 666), (669, 673, 671, 667), (666, 670, 672, 668), (674, 678, 680, 676), (670, 674, 676, 672), (672, 676, 677, 673), (671, 675, 674, 670), (680, 684, 685, 681), (676, 680, 681, 677), (675, 679, 678, 674), (677, 681, 679, 675), (682, 683, 685, 684), (679, 683, 682, 678), (681, 685, 683, 679), (678, 682, 684, 680)])
_uv = me_cylinder_006.uv_layers.new(name='UVMap')
_uv.uv.foreach_set('vector', [0.1694, 0.9328, 0.1696, 0.915, 0.1565, 0.915, 0.1563, 0.9328, 0.4232, 0.8881, 0.4236, 0.9011, 0.4367, 0.9011, 0.4363, 0.8881, 0.4236, 0.9011, 0.4238, 0.9189, 0.4369, 0.9189, 0.4367, 0.9011, 0.4238, 0.9189, 0.4236, 0.9366, 0.4367, 0.9366, 0.4369, 0.9189, 0.4236, 0.9366, 0.4232, 0.9496, 0.4363, 0.9496, 0.4367, 0.9366, 0.4232, 0.9509, 0.4232, 0.9686, 0.4363, 0.9688, 0.4363, 0.951, 0.3474, 0.9688, 0.3474, 0.9511, 0.3343, 0.9512, 0.3343, 0.9689, 0.348, 0.9498, 0.3476, 0.9368, 0.3345, 0.9368, 0.3349, 0.9498, 0.3476, 0.9368, 0.3474, 0.9191, 0.3343, 0.9191, 0.3345, 0.9368, 0.3474, 0.9191, 0.3476, 0.9013, 0.3345, 0.9013, 0.3343, 0.9191, 0.3476, 0.9013, 0.348, 0.8883, 0.3349, 0.8883, 0.3345, 0.9013, 0.1696, 0.9505, 0.1694, 0.9328, 0.1563, 0.9328, 0.1565, 0.9505, 0.6364, 0.8771, 0.6379, 0.8771, 0.638, 0.8655, 0.6366, 0.8594, 0.6366, 0.8949, 0.638, 0.8887, 0.6379, 0.8771, 0.6364, 0.8771, 0.637, 0.9078, 0.6383, 0.8972, 0.638, 0.8887, 0.6366, 0.8949, 0.6156, 0.8256, 0.617, 0.8256, 0.6171, 0.814, 0.6158, 0.8079, 0.6366, 0.8321, 0.638, 0.826, 0.6379, 0.8144, 0.6364, 0.8144, 0.6364, 0.8144, 0.6379, 0.8144, 0.638, 0.8028, 0.6366, 0.7966, 0.6158, 0.8434, 0.6171, 0.8372, 0.617, 0.8256, 0.6156, 0.8256, 0.637, 0.8451, 0.6383, 0.8344, 0.638, 0.826, 0.6366, 0.8321, 0.6366, 0.7966, 0.638, 0.8028, 0.6383, 0.7943, 0.637, 0.7836, 0.7189, 0.7233, 0.7203, 0.7233, 0.7204, 0.7118, 0.7191, 0.7056, 0.7191, 0.7411, 0.7204, 0.7349, 0.7203, 0.7233, 0.7189, 0.7233, 0.6366, 0.8594, 0.638, 0.8655, 0.6383, 0.857, 0.637, 0.8464, 0.1128, 0.8572, 0.1506, 0.9138, 0.1207, 0.8545, 0.1316, 0.8509, 0.1506, 0.9138, 0.1425, 0.8476, 0.5965, 0.9827, 0.6079, 0.9171, 0.5882, 0.9824, 0.5281, 0.9565, 0.5281, 0.8881, 0.52, 0.9543, 0.1207, 0.8545, 0.1506, 0.9138, 0.1316, 0.8509, 0.1425, 0.8476, 0.1506, 0.9138, 0.1506, 0.8454, 0.08768, 0.876, 0.1101, 0.9385, 0.0989, 0.8738, 0.52, 0.9543, 0.5281, 0.8881, 0.5091, 0.951, 0.2007, 0.8743, 0.2231, 0.9368, 0.2119, 0.8721, 0.0989, 0.8738, 0.1101, 0.9385, 0.1101, 0.8719, 0.6079, 0.9828, 0.6079, 0.9171, 0.5965, 0.9827, 0.2119, 0.8721, 0.2231, 0.9368, 0.2231, 0.8702, 0.1298, 0.7855, 0.1128, 0.7855, 0.1131, 0.7567, 0.1301, 0.7516, 0.01867, 0.8459, 0.001525, 0.8371, 0.0008574, 0.816, 0.01789, 0.8211, 0.01789, 0.8211, 0.0008574, 0.816, 0.0006131, 0.7872, 0.0176, 0.7872, 0.0176, 0.7872, 0.0006131, 0.7872, 0.0008574, 0.7584, 0.01789, 0.7534, 0.01789, 0.7534, 0.0008574, 0.7584, 0.001525, 0.7374, 0.01867, 0.7286, 0.8277, 0.8501, 0.8446, 0.8554, 0.8446, 0.8842, 0.8277, 0.884, 0.57, 0.808, 0.5869, 0.8079, 0.5869, 0.8366, 0.57, 0.8419, 0.8052, 0.8239, 0.788, 0.815, 0.7873, 0.794, 0.8044, 0.7991, 0.8044, 0.7991, 0.7873, 0.794, 0.7871, 0.7652, 0.8041, 0.7652, 0.8041, 0.7652, 0.7871, 0.7652, 0.7873, 0.7364, 0.8044, 0.7313, 0.8044, 0.7313, 0.7873, 0.7364, 0.788, 0.7153, 0.8052, 0.7065, 0.1301, 0.8194, 0.1131, 0.8143, 0.1128, 0.7855, 0.1298, 0.7855, 0.1701, 0.8143, 0.1525, 0.8194, 0.1521, 0.7855, 0.1698, 0.7855, 0.1525, 0.8194, 0.1301, 0.8194, 0.1298, 0.7855, 0.1521, 0.7855, 0.1708, 0.8354, 0.1533, 0.8442, 0.1525, 0.8194, 0.1701, 0.8143, 0.8267, 0.7313, 0.8044, 0.7313, 0.8052, 0.7065, 0.8275, 0.7065, 0.8441, 0.7652, 0.8264, 0.7652, 0.8267, 0.7313, 0.8443, 0.7364, 0.8264, 0.7652, 0.8041, 0.7652, 0.8044, 0.7313, 0.8267, 0.7313, 0.8443, 0.794, 0.8267, 0.7991, 0.8264, 0.7652, 0.8441, 0.7652, 0.8267, 0.7991, 0.8044, 0.7991, 0.8041, 0.7652, 0.8264, 0.7652, 0.53, 0.8372, 0.5476, 0.8421, 0.547, 0.8669, 0.5294, 0.8583, 0.8275, 0.8239, 0.8052, 0.8239, 0.8044, 0.7991, 0.8267, 0.7991, 0.53, 0.8084, 0.5476, 0.8083, 0.5476, 0.8421, 0.53, 0.8372, 0.5476, 0.8083, 0.57, 0.808, 0.57, 0.8419, 0.5476, 0.8421, 0.7876, 0.8548, 0.8053, 0.8499, 0.8053, 0.8838, 0.7876, 0.8836, 0.8053, 0.8499, 0.8277, 0.8501, 0.8277, 0.884, 0.8053, 0.8838, 0.7871, 0.8338, 0.8047, 0.8251, 0.8053, 0.8499, 0.7876, 0.8548, 0.04024, 0.7534, 0.01789, 0.7534, 0.01867, 0.7286, 0.04103, 0.7286, 0.05759, 0.7872, 0.03996, 0.7872, 0.04024, 0.7534, 0.05783, 0.7584, 0.03996, 0.7872, 0.0176, 0.7872, 0.01789, 0.7534, 0.04024, 0.7534, 0.05783, 0.816, 0.04024, 0.8211, 0.03996, 0.7872, 0.05759, 0.7872, 0.04024, 0.8211, 0.01789, 0.8211, 0.0176, 0.7872, 0.03996, 0.7872, 0.1701, 0.7567, 0.1525, 0.7516, 0.1533, 0.7268, 0.1708, 0.7357, 0.04103, 0.8459, 0.01867, 0.8459, 0.01789, 0.8211, 0.04024, 0.8211, 0.1698, 0.7855, 0.1521, 0.7855, 0.1525, 0.7516, 0.1701, 0.7567, 0.1521, 0.7855, 0.1298, 0.7855, 0.1301, 0.7516, 0.1525, 0.7516, 0.0, 0.0, 0.0, 0.0, 0.0, 0.0, 0.0, 0.0, 0.0, 0.0, 0.0, 0.0, 0.0, 0.0, 0.0, 0.0, 0.0, 0.0, 0.0, 0.0, 0.0, 0.0, 0.0, 0.0, 0.0, 0.0, 0.0, 0.0, 0.0, 0.0, 0.0, 0.0, 0.0, 0.0, 0.0, 0.0, 0.0, 0.0, 0.0, 0.0, 0.0, 0.0, 0.0, 0.0, 0.0, 0.0, 0.0, 0.0, 0.0, 0.0, 0.0, 0.0, 0.0, 0.0, 0.0, 0.0, 0.0, 0.0, 0.0, 0.0, 0.0, 0.0, 0.0, 0.0, 0.0, 0.0, 0.0, 0.0, 0.0, 0.0, 0.0, 0.0, 0.0, 0.0, 0.0, 0.0, 0.0, 0.0, 0.0, 0.0, 0.0, 0.0, 0.0, 0.0, 0.0, 0.0, 0.0, 0.0, 0.0, 0.0, 0.0, 0.0, 0.0, 0.0, 0.0, 0.0, 0.5441, 0.6196, 0.5695, 0.6047, 0.5723, 0.6155, 0.5519, 0.6275, 0.6388, 0.6752, 0.6242, 0.701, 0.6163, 0.693, 0.6281, 0.6723, 0.6242, 0.6196, 0.6388, 0.6454, 0.6281, 0.6483, 0.6163, 0.6275, 0.5695, 0.7159, 0.5441, 0.701, 0.5519, 0.693, 0.5723, 0.705, 0.5294, 0.6454, 0.5441, 0.6196, 0.5519, 0.6275, 0.5401, 0.6483, 0.6388, 0.6454, 0.6388, 0.6752, 0.6281, 0.6723, 0.6281, 0.6483, 0.5988, 0.6047, 0.6242, 0.6196, 0.6163, 0.6275, 0.5959, 0.6155, 0.5988, 0.7159, 0.5695, 0.7159, 0.5723, 0.705, 0.5959, 0.705, 0.5294, 0.6752, 0.5294, 0.6454, 0.5401, 0.6483, 0.5401, 0.6723, 0.5695, 0.6047, 0.5988, 0.6047, 0.5959, 0.6155, 0.5723, 0.6155, 0.6242, 0.701, 0.5988, 0.7159, 0.5959, 0.705, 0.6163, 0.693, 0.5441, 0.701, 0.5294, 0.6752, 0.5401, 0.6723, 0.5519, 0.693, 0.0321, 0.8641, 0.03191, 0.8873, 0.0006131, 0.8873, 0.0008098, 0.8641, 0.5615, 0.8682, 0.5609, 0.8851, 0.5296, 0.8851, 0.5302, 0.8682, 0.4763, 0.9345, 0.4765, 0.9113, 0.5078, 0.9113, 0.5076, 0.9345, 0.5609, 0.9315, 0.5615, 0.9484, 0.5302, 0.9484, 0.5296, 0.9315, 0.03264, 0.8471, 0.0321, 0.8641, 0.0008098, 0.8641, 0.001347, 0.8471, 0.4765, 0.9113, 0.4763, 0.8881, 0.5076, 0.8881, 0.5078, 0.9113, 0.0321, 0.9104, 0.03264, 0.9274, 0.001347, 0.9274, 0.0008098, 0.9104, 0.5607, 0.9083, 0.5609, 0.9315, 0.5296, 0.9315, 0.5294, 0.9083, 0.6641, 0.9356, 0.6868, 0.9354, 0.6868, 0.9672, 0.6641, 0.9674, 0.03191, 0.8873, 0.0321, 0.9104, 0.0008098, 0.9104, 0.0006131, 0.8873, 0.5609, 0.8851, 0.5607, 0.9083, 0.5294, 0.9083, 0.5296, 0.8851, 0.6628, 0.9674, 0.64, 0.9672, 0.64, 0.9354, 0.6628, 0.9356, 0.5294, 0.7739, 0.5294, 0.7499, 0.5504, 0.7556, 0.5504, 0.7681, 0.5617, 0.7171, 0.5852, 0.7171, 0.5796, 0.7385, 0.5673, 0.7385, 0.6057, 0.7946, 0.5852, 0.8066, 0.5796, 0.7853, 0.5903, 0.779, 0.6175, 0.7499, 0.6175, 0.7739, 0.5965, 0.7681, 0.5965, 0.7556, 0.5412, 0.7946, 0.5294, 0.7739, 0.5504, 0.7681, 0.5566, 0.779, 0.5412, 0.7291, 0.5617, 0.7171, 0.5673, 0.7385, 0.5566, 0.7448, 0.6175, 0.7739, 0.6057, 0.7946, 0.5903, 0.779, 0.5965, 0.7681, 0.6057, 0.7291, 0.6175, 0.7499, 0.5965, 0.7556, 0.5903, 0.7448, 0.5617, 0.8066, 0.5412, 0.7946, 0.5566, 0.779, 0.5673, 0.7853, 0.5294, 0.7499, 0.5412, 0.7291, 0.5566, 0.7448, 0.5504, 0.7556, 0.5852, 0.7171, 0.6057, 0.7291, 0.5903, 0.7448, 0.5796, 0.7385, 0.5852, 0.8066, 0.5617, 0.8066, 0.5673, 0.7853, 0.5796, 0.7853, 0.8497, 0.7641, 0.8491, 0.7929, 0.8488, 0.7878, 0.8493, 0.7641, 0.8497, 0.7353, 0.8497, 0.7641, 0.8493, 0.7641, 0.8493, 0.7403, 0.8491, 0.7142, 0.8497, 0.7353, 0.8493, 0.7403, 0.8488, 0.7229, 0.8482, 0.7065, 0.8491, 0.7142, 0.8488, 0.7229, 0.8481, 0.7166, 0.8455, 0.7928, 0.8455, 0.764, 0.8459, 0.764, 0.8459, 0.7878, 0.8455, 0.764, 0.8461, 0.7353, 0.8464, 0.7403, 0.8459, 0.764, 0.8471, 0.7142, 0.8482, 0.7065, 0.8481, 0.7166, 0.8471, 0.7229, 0.8461, 0.8139, 0.8455, 0.7928, 0.8459, 0.7878, 0.8464, 0.8052, 0.8461, 0.7353, 0.8471, 0.7142, 0.8471, 0.7229, 0.8464, 0.7403, 0.8471, 0.8216, 0.8461, 0.8139, 0.8464, 0.8052, 0.8471, 0.8116, 0.8482, 0.8139, 0.8471, 0.8216, 0.8471, 0.8116, 0.8481, 0.8052, 0.8491, 0.7929, 0.8482, 0.8139, 0.8481, 0.8052, 0.8488, 0.7878, 0.3118, 0.9304, 0.3328, 0.9304, 0.3331, 0.9596, 0.3121, 0.9596, 0.05506, 0.87, 0.03411, 0.87, 0.03479, 0.8471, 0.05574, 0.8471, 0.05482, 0.9011, 0.03387, 0.9011, 0.03411, 0.87, 0.05506, 0.87, 0.05506, 0.9323, 0.03411, 0.9323, 0.03387, 0.9011, 0.05482, 0.9011, 0.05574, 0.9551, 0.03479, 0.9551, 0.03411, 0.9323, 0.05506, 0.9323, 0.2007, 0.9383, 0.2216, 0.938, 0.2216, 0.9672, 0.2007, 0.9674, 0.08768, 0.9398, 0.1086, 0.94, 0.1086, 0.9692, 0.08768, 0.9689, 0.6094, 0.8307, 0.5884, 0.8307, 0.5891, 0.8079, 0.61, 0.8079, 0.6091, 0.8618, 0.5882, 0.8618, 0.5884, 0.8307, 0.6094, 0.8307, 0.6094, 0.893, 0.5884, 0.893, 0.5882, 0.8618, 0.6091, 0.8618, 0.61, 0.9158, 0.5891, 0.9158, 0.5884, 0.893, 0.6094, 0.893, 0.3121, 0.9596, 0.3331, 0.9596, 0.3328, 0.9888, 0.3118, 0.9888, 0.1951, 0.8652, 0.1721, 0.861, 0.2181, 0.7268, 0.7222, 0.892, 0.6989, 0.8918, 0.7222, 0.7515, 0.08207, 0.8669, 0.05906, 0.8627, 0.1051, 0.7286, 0.64, 0.628, 0.6563, 0.6224, 0.7177, 0.7503, 0.6786, 0.6155, 0.7011, 0.609, 0.7177, 0.7503, 0.6989, 0.8918, 0.6817, 0.8912, 0.7222, 0.7515, 0.64, 0.7524, 0.6571, 0.7518, 0.6805, 0.892, 0.6563, 0.6224, 0.6786, 0.6155, 0.7177, 0.7503, 0.7011, 0.609, 0.7177, 0.6047, 0.7177, 0.7503, 0.2181, 0.869, 0.1951, 0.8652, 0.2181, 0.7268, 0.6571, 0.7518, 0.6805, 0.7515, 0.6805, 0.892, 0.1051, 0.8707, 0.08207, 0.8669, 0.1051, 0.7286, 0.1536, 0.7246, 0.1277, 0.7077, 0.1532, 0.6811, 0.1629, 0.6875, 0.2194, 0.7852, 0.22, 0.756, 0.221, 0.7742, 0.2208, 0.7852, 0.2242, 0.6509, 0.2242, 0.6831, 0.1894, 0.6719, 0.1894, 0.6598, 0.2194, 0.8143, 0.2194, 0.7852, 0.2208, 0.7852, 0.2208, 0.7961, 0.2232, 0.7347, 0.2238, 0.756, 0.2224, 0.7742, 0.2222, 0.7662, 0.2093, 0.7104, 0.1834, 0.7256, 0.1741, 0.6879, 0.1838, 0.6821, 0.1128, 0.6472, 0.1277, 0.6199, 0.1532, 0.6481, 0.1476, 0.6584, 0.1536, 0.6047, 0.1834, 0.6057, 0.1741, 0.6428, 0.1629, 0.6424, 0.221, 0.8435, 0.22, 0.8357, 0.221, 0.8042, 0.2214, 0.8071, 0.2238, 0.7852, 0.2232, 0.8144, 0.2222, 0.7962, 0.2224, 0.7852, 0.22, 0.756, 0.221, 0.7346, 0.2214, 0.7662, 0.221, 0.7742, 0.1277, 0.7077, 0.1128, 0.6793, 0.1476, 0.6705, 0.1532, 0.6811, 0.2093, 0.6226, 0.2242, 0.6509, 0.1894, 0.6598, 0.1838, 0.6492, 0.2222, 0.7268, 0.2232, 0.7347, 0.2222, 0.7662, 0.2218, 0.7633, 0.1834, 0.7256, 0.1536, 0.7246, 0.1629, 0.6875, 0.1741, 0.6879, 0.2242, 0.6831, 0.2093, 0.7104, 0.1838, 0.6821, 0.1894, 0.6719, 0.22, 0.8357, 0.2194, 0.8143, 0.2208, 0.7961, 0.221, 0.8042, 0.2238, 0.756, 0.2238, 0.7852, 0.2224, 0.7852, 0.2224, 0.7742, 0.1277, 0.6199, 0.1536, 0.6047, 0.1629, 0.6424, 0.1532, 0.6481, 0.1128, 0.6793, 0.1128, 0.6472, 0.1476, 0.6584, 0.1476, 0.6705, 0.1834, 0.6057, 0.2093, 0.6226, 0.1838, 0.6492, 0.1741, 0.6428, 0.2222, 0.8357, 0.221, 0.8435, 0.2214, 0.8071, 0.2218, 0.8042, 0.2232, 0.8144, 0.2222, 0.8357, 0.2218, 0.8042, 0.2222, 0.7962, 0.221, 0.7346, 0.2222, 0.7268, 0.2218, 0.7633, 0.2214, 0.7662, 0.5855, 0.9433, 0.563, 0.9473, 0.5627, 0.9183, 0.5853, 0.9183, 0.5862, 0.9615, 0.5637, 0.9683, 0.563, 0.9473, 0.5855, 0.9433, 0.2851, 0.9835, 0.2626, 0.9875, 0.2623, 0.9589, 0.2849, 0.9589, 0.8385, 0.9555, 0.8158, 0.952, 0.8161, 0.9309, 0.8387, 0.9373, 0.2849, 0.9589, 0.2623, 0.9589, 0.2626, 0.9304, 0.2851, 0.9343, 0.5855, 0.8932, 0.563, 0.8893, 0.5637, 0.8682, 0.5862, 0.875, 0.0232, 0.9571, 0.0006131, 0.9571, 0.0008557, 0.9286, 0.02341, 0.9325, 0.5853, 0.9183, 0.5627, 0.9183, 0.563, 0.8893, 0.5855, 0.8932, 0.02341, 0.9818, 0.0008557, 0.9857, 0.0006131, 0.9571, 0.0232, 0.9571, 0.3106, 0.9741, 0.288, 0.9805, 0.2877, 0.9594, 0.3103, 0.9559, 0.3103, 0.9559, 0.2877, 0.9594, 0.288, 0.9304, 0.3106, 0.9309, 0.8387, 0.9806, 0.8161, 0.981, 0.8158, 0.952, 0.8385, 0.9555, 0.7189, 0.6295, 0.7194, 0.6113, 0.7197, 0.6227, 0.7194, 0.6361, 0.7212, 0.7044, 0.7202, 0.6978, 0.7203, 0.6863, 0.721, 0.6912, 0.7202, 0.6047, 0.7212, 0.6113, 0.721, 0.6227, 0.7203, 0.6179, 0.7202, 0.6978, 0.7194, 0.6796, 0.7197, 0.6729, 0.7203, 0.6863, 0.722, 0.6295, 0.7225, 0.6545, 0.722, 0.6545, 0.7216, 0.6361, 0.7194, 0.6113, 0.7202, 0.6047, 0.7203, 0.6179, 0.7197, 0.6227, 0.722, 0.6977, 0.7212, 0.7044, 0.721, 0.6912, 0.7216, 0.6863, 0.7225, 0.6545, 0.7225, 0.6795, 0.722, 0.6729, 0.722, 0.6545, 0.7194, 0.6796, 0.7189, 0.6545, 0.7194, 0.6545, 0.7197, 0.6729, 0.7189, 0.6545, 0.7189, 0.6295, 0.7194, 0.6361, 0.7194, 0.6545, 0.7212, 0.6113, 0.722, 0.6295, 0.7216, 0.6361, 0.721, 0.6227, 0.7225, 0.6795, 0.722, 0.6977, 0.7216, 0.6863, 0.722, 0.6729, 0.4013, 0.9518, 0.4014, 0.9337, 0.422, 0.9357, 0.4219, 0.9518, 0.6883, 0.9672, 0.6881, 0.9488, 0.7087, 0.9503, 0.7089, 0.9667, 0.05921, 0.9708, 0.05906, 0.9527, 0.07967, 0.9527, 0.07981, 0.9688, 0.4014, 0.9699, 0.4013, 0.9518, 0.4219, 0.9518, 0.422, 0.9679, 0.4763, 0.9541, 0.4765, 0.9357, 0.4971, 0.9362, 0.497, 0.9525, 0.4765, 0.9675, 0.4763, 0.9541, 0.497, 0.9525, 0.4971, 0.9645, 0.6881, 0.9488, 0.6883, 0.9354, 0.7089, 0.9384, 0.7087, 0.9503, 0.712, 0.9251, 0.7122, 0.9067, 0.7328, 0.9087, 0.7326, 0.9251, 0.7122, 0.9435, 0.712, 0.9251, 0.7326, 0.9251, 0.7328, 0.9415, 0.7122, 0.9067, 0.7127, 0.8933, 0.7332, 0.8968, 0.7328, 0.9087, 0.7127, 0.9569, 0.7122, 0.9435, 0.7328, 0.9415, 0.7332, 0.9534, 0.05906, 0.9527, 0.05921, 0.9346, 0.07981, 0.9366, 0.07967, 0.9527, 0.6368, 0.7824, 0.6363, 0.778, 0.6364, 0.7725, 0.6369, 0.776, 0.6374, 0.7171, 0.638, 0.7215, 0.6378, 0.727, 0.6374, 0.7235, 0.6383, 0.7498, 0.638, 0.7661, 0.6378, 0.7629, 0.6381, 0.7498, 0.6374, 0.7781, 0.6368, 0.7824, 0.6369, 0.776, 0.6374, 0.7725, 0.6368, 0.7215, 0.6374, 0.7171, 0.6374, 0.7235, 0.6369, 0.727, 0.6383, 0.7334, 0.6383, 0.7498, 0.6381, 0.7498, 0.6381, 0.7366, 0.638, 0.7215, 0.6383, 0.7334, 0.6381, 0.7366, 0.6378, 0.727, 0.638, 0.7661, 0.6374, 0.7781, 0.6374, 0.7725, 0.6378, 0.7629, 0.636, 0.7497, 0.6363, 0.7334, 0.6364, 0.7366, 0.6362, 0.7497, 0.636, 0.7661, 0.636, 0.7497, 0.6362, 0.7497, 0.6362, 0.7629, 0.6363, 0.7334, 0.6368, 0.7215, 0.6369, 0.727, 0.6364, 0.7366, 0.6363, 0.778, 0.636, 0.7661, 0.6362, 0.7629, 0.6364, 0.7725, 0.9264, 0.3537, 0.9391, 0.3538, 0.9391, 0.8926, 0.9264, 0.8925, 0.8997, 0.8926, 0.8869, 0.8925, 0.8869, 0.3537, 0.8997, 0.3538, 0.9404, 0.3537, 0.9533, 0.3538, 0.9533, 0.8926, 0.9404, 0.8924, 0.9137, 0.3538, 0.9264, 0.3537, 0.9264, 0.8925, 0.9137, 0.8926, 0.9124, 0.8925, 0.8997, 0.8926, 0.8997, 0.3538, 0.9124, 0.3537, 0.9769, 0.8928, 0.964, 0.8929, 0.964, 0.3542, 0.9769, 0.354, 0.9863, 0.8924, 0.9769, 0.8928, 0.9769, 0.354, 0.9863, 0.3537, 0.9533, 0.3538, 0.9627, 0.3542, 0.9627, 0.8929, 0.9533, 0.8926, 0.7635, 0.3537, 0.7765, 0.3538, 0.7765, 0.8926, 0.7635, 0.8924, 0.7505, 0.3538, 0.7635, 0.3537, 0.7635, 0.8924, 0.7505, 0.8926, 0.7765, 0.3538, 0.7859, 0.3542, 0.7859, 0.8929, 0.7765, 0.8926, 0.7411, 0.3542, 0.7505, 0.3538, 0.7505, 0.8926, 0.7411, 0.8929, 0.2945, 0.8884, 0.2971, 0.8883, 0.2971, 0.9103, 0.2945, 0.9103, 0.2945, 0.9103, 0.2971, 0.9103, 0.2968, 0.9289, 0.2942, 0.9289, 0.3832, 0.8883, 0.3858, 0.8884, 0.3861, 0.9086, 0.3835, 0.9086, 0.3835, 0.9086, 0.3861, 0.9086, 0.3861, 0.9324, 0.3835, 0.9324, 0.8479, 0.8854, 0.8505, 0.8854, 0.8505, 0.9093, 0.8479, 0.9093, 0.8479, 0.9093, 0.8505, 0.9093, 0.8502, 0.9295, 0.8477, 0.9295, 0.7079, 0.8935, 0.7104, 0.8936, 0.7108, 0.9122, 0.7082, 0.9121, 0.7082, 0.9121, 0.7108, 0.9122, 0.7108, 0.9341, 0.7082, 0.9341, 0.6722, 0.8933, 0.6748, 0.8933, 0.6748, 0.9152, 0.6722, 0.9152, 0.6722, 0.9152, 0.6748, 0.9152, 0.6745, 0.9338, 0.6719, 0.9339, 0.4192, 0.8883, 0.4217, 0.8884, 0.422, 0.9086, 0.4194, 0.9086, 0.4194, 0.9086, 0.422, 0.9086, 0.422, 0.9324, 0.4194, 0.9324, 0.4725, 0.8882, 0.4751, 0.8881, 0.4751, 0.912, 0.4725, 0.912, 0.4725, 0.912, 0.4751, 0.912, 0.4748, 0.9322, 0.4723, 0.9322, 0.3302, 0.8886, 0.3327, 0.8886, 0.3331, 0.9072, 0.3305, 0.9072, 0.3305, 0.9072, 0.3331, 0.9072, 0.3331, 0.9292, 0.3305, 0.9291, 0.02467, 0.6154, 0.04507, 0.6054, 0.05166, 0.6416, 0.04344, 0.6456, 0.02467, 0.7187, 0.009062, 0.702, 0.03715, 0.6805, 0.04344, 0.6872, 0.1116, 0.6763, 0.1032, 0.699, 0.07506, 0.6793, 0.07847, 0.6702, 0.0006131, 0.6799, 0.0006131, 0.6557, 0.03375, 0.6618, 0.03375, 0.6716, 0.08754, 0.7167, 0.06715, 0.7266, 0.06056, 0.6904, 0.06877, 0.6864, 0.08754, 0.6133, 0.1032, 0.63, 0.07506, 0.6515, 0.06877, 0.6448, 0.009062, 0.633, 0.02467, 0.6154, 0.04344, 0.6456, 0.03715, 0.6527, 0.04507, 0.7273, 0.02467, 0.7187, 0.04344, 0.6872, 0.05166, 0.6907, 0.1116, 0.6521, 0.1116, 0.6763, 0.07847, 0.6702, 0.07847, 0.6604, 0.04507, 0.6054, 0.06715, 0.6047, 0.06056, 0.6413, 0.05166, 0.6416, 0.009062, 0.702, 0.0006131, 0.6799, 0.03375, 0.6716, 0.03715, 0.6805, 0.1032, 0.699, 0.08754, 0.7167, 0.06877, 0.6864, 0.07506, 0.6793, 0.06715, 0.6047, 0.08754, 0.6133, 0.06877, 0.6448, 0.06056, 0.6413, 0.0006131, 0.6557, 0.009062, 0.633, 0.03715, 0.6527, 0.03375, 0.6618, 0.06715, 0.7266, 0.04507, 0.7273, 0.05166, 0.6907, 0.06056, 0.6904, 0.1032, 0.63, 0.1116, 0.6521, 0.07847, 0.6604, 0.07506, 0.6515, 0.109, 0.7286, 0.1099, 0.7329, 0.1095, 0.749, 0.1089, 0.7459, 0.1105, 0.8079, 0.1099, 0.8265, 0.1095, 0.8142, 0.1099, 0.8012, 0.1067, 0.8264, 0.1064, 0.8078, 0.107, 0.8012, 0.1073, 0.8142, 0.1073, 0.7453, 0.1082, 0.7329, 0.1083, 0.749, 0.1077, 0.7576, 0.1108, 0.764, 0.1108, 0.7859, 0.1101, 0.7859, 0.1101, 0.7706, 0.1064, 0.7859, 0.1067, 0.7639, 0.1073, 0.7706, 0.107, 0.7859, 0.1082, 0.8432, 0.1073, 0.8389, 0.1077, 0.8228, 0.1083, 0.8259, 0.1099, 0.7329, 0.1105, 0.7454, 0.1099, 0.7576, 0.1095, 0.749, 0.1099, 0.8265, 0.109, 0.8389, 0.1089, 0.8228, 0.1095, 0.8142, 0.1064, 0.8078, 0.1064, 0.7859, 0.107, 0.7859, 0.107, 0.8012, 0.1082, 0.7329, 0.109, 0.7286, 0.1089, 0.7459, 0.1083, 0.749, 0.1108, 0.7859, 0.1105, 0.8079, 0.1099, 0.8012, 0.1101, 0.7859, 0.1073, 0.8389, 0.1067, 0.8264, 0.1073, 0.8142, 0.1077, 0.8228, 0.1067, 0.7639, 0.1073, 0.7453, 0.1077, 0.7576, 0.1073, 0.7706, 0.1105, 0.7454, 0.1108, 0.764, 0.1101, 0.7706, 0.1099, 0.7576, 0.109, 0.8389, 0.1082, 0.8432, 0.1083, 0.8259, 0.1089, 0.8228, 0.7876, 0.942, 0.7872, 0.929, 0.8142, 0.929, 0.8146, 0.942, 0.3786, 0.9469, 0.3786, 0.9622, 0.3516, 0.9619, 0.3516, 0.9466, 0.7871, 0.9137, 0.7872, 0.8984, 0.8142, 0.8984, 0.8141, 0.9137, 0.7872, 0.929, 0.7871, 0.9137, 0.8141, 0.9137, 0.8142, 0.929, 0.4677, 0.9337, 0.4677, 0.949, 0.4406, 0.9492, 0.4406, 0.9339, 0.7872, 0.8984, 0.7876, 0.8854, 0.8146, 0.8854, 0.8142, 0.8984, 0.4677, 0.949, 0.4674, 0.9619, 0.4404, 0.9622, 0.4406, 0.9492, 0.1724, 0.9317, 0.1722, 0.9176, 0.1992, 0.9176, 0.1995, 0.9317, 0.05943, 0.9334, 0.05916, 0.9193, 0.08618, 0.9193, 0.08646, 0.9334, 0.1722, 0.9176, 0.1721, 0.9009, 0.1991, 0.9009, 0.1992, 0.9176, 0.05916, 0.9193, 0.05906, 0.9026, 0.08609, 0.9026, 0.08618, 0.9193, 0.1721, 0.9009, 0.1722, 0.8843, 0.1992, 0.8843, 0.1991, 0.9009, 0.05906, 0.9026, 0.05916, 0.886, 0.08618, 0.886, 0.08609, 0.9026, 0.1722, 0.8843, 0.1724, 0.8702, 0.1995, 0.8702, 0.1992, 0.8843, 0.05916, 0.886, 0.05943, 0.8719, 0.08646, 0.8719, 0.08618, 0.886, 0.3784, 0.9339, 0.3786, 0.9469, 0.3516, 0.9466, 0.3514, 0.9337, 0.6131, 0.8079, 0.6137, 0.8109, 0.6133, 0.8265, 0.613, 0.8247, 0.6125, 0.8878, 0.6119, 0.8848, 0.6123, 0.8692, 0.6126, 0.871, 0.6137, 0.8109, 0.6141, 0.8196, 0.6136, 0.8315, 0.6133, 0.8265, 0.6119, 0.8848, 0.6115, 0.8761, 0.6121, 0.8642, 0.6123, 0.8692, 0.6141, 0.8196, 0.6144, 0.8326, 0.6137, 0.839, 0.6136, 0.8315, 0.6115, 0.8761, 0.6113, 0.8631, 0.6119, 0.8567, 0.6121, 0.8642, 0.6144, 0.8326, 0.6144, 0.8479, 0.6137, 0.8479, 0.6137, 0.839, 0.6113, 0.8478, 0.6115, 0.8325, 0.6121, 0.839, 0.6119, 0.8478, 0.6113, 0.8631, 0.6113, 0.8478, 0.6119, 0.8478, 0.6119, 0.8567, 0.6144, 0.8479, 0.6141, 0.8632, 0.6136, 0.8567, 0.6137, 0.8479, 0.6115, 0.8325, 0.6119, 0.8196, 0.6123, 0.8315, 0.6121, 0.839, 0.6141, 0.8632, 0.6137, 0.8761, 0.6133, 0.8642, 0.6136, 0.8567, 0.6119, 0.8196, 0.6125, 0.8109, 0.6126, 0.8265, 0.6123, 0.8315, 0.6137, 0.8761, 0.6131, 0.8848, 0.613, 0.8692, 0.6133, 0.8642, 0.6125, 0.8109, 0.6131, 0.8079, 0.613, 0.8247, 0.6126, 0.8265, 0.6131, 0.8848, 0.6125, 0.8878, 0.6126, 0.871, 0.613, 0.8692, 0.2987, 0.9069, 0.3012, 0.907, 0.3012, 0.9289, 0.2987, 0.9289, 0.6429, 0.9155, 0.6484, 0.9029, 0.6577, 0.9067, 0.6576, 0.9154, 0.6429, 0.8935, 0.6446, 0.8935, 0.6484, 0.9029, 0.6429, 0.9155, 0.2983, 0.8883, 0.3009, 0.8884, 0.3012, 0.907, 0.2987, 0.9069, 0.3009, 0.8884, 0.3155, 0.8885, 0.3159, 0.9071, 0.3012, 0.907, 0.3155, 0.8885, 0.3302, 0.8886, 0.3305, 0.9072, 0.3159, 0.9071, 0.4407, 0.9122, 0.4432, 0.9122, 0.443, 0.9324, 0.4404, 0.9324, 0.4432, 0.9122, 0.4579, 0.9121, 0.4576, 0.9323, 0.443, 0.9324, 0.4579, 0.9121, 0.4725, 0.912, 0.4723, 0.9322, 0.4576, 0.9323, 0.4407, 0.8884, 0.4432, 0.8883, 0.4432, 0.9122, 0.4407, 0.9122, 0.7082, 0.9121, 0.7028, 0.9247, 0.6937, 0.9207, 0.6936, 0.912, 0.7082, 0.9341, 0.7066, 0.9341, 0.7028, 0.9247, 0.7082, 0.9121, 0.3876, 0.9084, 0.3901, 0.9084, 0.3901, 0.9322, 0.3876, 0.9322, 0.6722, 0.9152, 0.6669, 0.9027, 0.6706, 0.8933, 0.6722, 0.8933, 0.6576, 0.9154, 0.6577, 0.9067, 0.6669, 0.9027, 0.6722, 0.9152, 0.3873, 0.8881, 0.3899, 0.8882, 0.3901, 0.9084, 0.3876, 0.9084, 0.3899, 0.8882, 0.4045, 0.8883, 0.4048, 0.9085, 0.3901, 0.9084, 0.4045, 0.8883, 0.4192, 0.8883, 0.4194, 0.9086, 0.4048, 0.9085, 0.6404, 0.9155, 0.6429, 0.9155, 0.6426, 0.9341, 0.64, 0.9341, 0.6429, 0.9155, 0.6576, 0.9154, 0.6573, 0.934, 0.6426, 0.9341, 0.6576, 0.9154, 0.6722, 0.9152, 0.6719, 0.9339, 0.6573, 0.934, 0.6404, 0.8936, 0.6429, 0.8935, 0.6429, 0.9155, 0.6404, 0.9155, 0.4432, 0.9122, 0.4487, 0.8977, 0.458, 0.9015, 0.4579, 0.9121, 0.4432, 0.8883, 0.4449, 0.8883, 0.4487, 0.8977, 0.4432, 0.9122, 0.6764, 0.9119, 0.6789, 0.9119, 0.6789, 0.9339, 0.6764, 0.9338, 0.3901, 0.9084, 0.3956, 0.9229, 0.3918, 0.9322, 0.3901, 0.9322, 0.4048, 0.9085, 0.4049, 0.9191, 0.3956, 0.9229, 0.3901, 0.9084, 0.676, 0.8933, 0.6786, 0.8933, 0.6789, 0.9119, 0.6764, 0.9119, 0.6786, 0.8933, 0.6932, 0.8934, 0.6936, 0.912, 0.6789, 0.9119, 0.6932, 0.8934, 0.7079, 0.8935, 0.7082, 0.9121, 0.6936, 0.912, 0.8161, 0.9095, 0.8186, 0.9095, 0.8184, 0.9297, 0.8158, 0.9297, 0.8186, 0.9095, 0.8333, 0.9094, 0.833, 0.9296, 0.8184, 0.9297, 0.8333, 0.9094, 0.8479, 0.9093, 0.8477, 0.9295, 0.833, 0.9296, 0.8161, 0.8856, 0.8186, 0.8856, 0.8186, 0.9095, 0.8161, 0.9095, 0.3516, 0.9084, 0.3542, 0.9084, 0.3542, 0.9322, 0.3516, 0.9322, 0.3514, 0.8881, 0.3539, 0.8882, 0.3542, 0.9084, 0.3516, 0.9084, 0.3539, 0.8882, 0.3686, 0.8883, 0.3689, 0.9085, 0.3542, 0.9084, 0.3686, 0.8883, 0.3832, 0.8883, 0.3835, 0.9086, 0.3689, 0.9085, 0.2627, 0.9106, 0.2653, 0.9105, 0.2649, 0.9291, 0.2623, 0.9292, 0.2653, 0.9105, 0.2799, 0.9104, 0.2796, 0.929, 0.2649, 0.9291, 0.2799, 0.9104, 0.2945, 0.9103, 0.2942, 0.9289, 0.2796, 0.929, 0.2627, 0.8886, 0.2653, 0.8886, 0.2653, 0.9105, 0.2627, 0.9106, 0.6789, 0.9119, 0.6844, 0.9245, 0.6805, 0.9339, 0.6789, 0.9339, 0.6936, 0.912, 0.6937, 0.9207, 0.6844, 0.9245, 0.6789, 0.9119, 0.0, 0.0, 0.0, 0.0, 0.0, 0.0, 0.0, 0.0, 0.0, 0.0, 0.0, 0.0, 0.0, 0.0, 0.0, 0.0, 0.0, 0.0, 0.0, 0.0, 0.0, 0.0, 0.0, 0.0, 0.0, 0.0, 0.0, 0.0, 0.0, 0.0, 0.0, 0.0, 0.0, 0.0, 0.0, 0.0, 0.0, 0.0, 0.0, 0.0, 0.0, 0.0, 0.0, 0.0, 0.0, 0.0, 0.0, 0.0, 0.0, 0.0, 0.0, 0.0, 0.0, 0.0, 0.0, 0.0, 0.0, 0.0, 0.0, 0.0, 0.0, 0.0, 0.0, 0.0, 0.9085, 0.9168, 0.9085, 0.9126, 0.9109, 0.9126, 0.9109, 0.9168, 0.7373, 0.9217, 0.7373, 0.9312, 0.7349, 0.9312, 0.7349, 0.9217, 0.6148, 0.9384, 0.6148, 0.929, 0.6171, 0.929, 0.6171, 0.9384, 0.9085, 0.9031, 0.9085, 0.8939, 0.9109, 0.8939, 0.9109, 0.9031, 0.9085, 0.9126, 0.9085, 0.9031, 0.9109, 0.9031, 0.9109, 0.9126, 0.7373, 0.9312, 0.7373, 0.9354, 0.7349, 0.9354, 0.7349, 0.9312, 0.7373, 0.9125, 0.7373, 0.9217, 0.7349, 0.9217, 0.7349, 0.9125, 0.6148, 0.9478, 0.6148, 0.9384, 0.6171, 0.9384, 0.6171, 0.9478, 0.5294, 0.967, 0.5294, 0.9568, 0.5305, 0.9573, 0.5305, 0.9665, 0.5535, 0.967, 0.5464, 0.9741, 0.546, 0.9731, 0.5524, 0.9665, 0.5464, 0.9497, 0.5535, 0.9568, 0.5524, 0.9573, 0.546, 0.9508, 0.5294, 0.9568, 0.5365, 0.9497, 0.5369, 0.9508, 0.5305, 0.9573, 0.5365, 0.9741, 0.5294, 0.967, 0.5305, 0.9665, 0.5369, 0.9731, 0.5464, 0.9741, 0.5365, 0.9741, 0.5369, 0.9731, 0.546, 0.9731, 0.5535, 0.9568, 0.5535, 0.967, 0.5524, 0.9665, 0.5524, 0.9573, 0.5365, 0.9497, 0.5464, 0.9497, 0.546, 0.9508, 0.5369, 0.9508, 0.7667, 0.8942, 0.7752, 0.8942, 0.7748, 0.9591, 0.9353, 0.3492, 0.9315, 0.3492, 0.9434, 0.2843, 0.9521, 0.3492, 0.9438, 0.3492, 0.9434, 0.2843, 0.9618, 0.8964, 0.9701, 0.8953, 0.9784, 0.9597, 0.7629, 0.8942, 0.7667, 0.8942, 0.7748, 0.9591, 0.9438, 0.3492, 0.9353, 0.3492, 0.9434, 0.2843, 0.9701, 0.8953, 0.9784, 0.8942, 0.9784, 0.9597, 0.7752, 0.8942, 0.7835, 0.8942, 0.7748, 0.9591, 0.0, 0.0, 0.0, 0.0, 0.0, 0.0, 0.0, 0.0, 0.0, 0.0, 0.0, 0.0, 0.0, 0.0, 0.0, 0.0, 0.0, 0.0, 0.0, 0.0, 0.0, 0.0, 0.0, 0.0, 0.0, 0.0, 0.0, 0.0, 0.0, 0.0, 0.0, 0.0, 0.0, 0.0, 0.0, 0.0, 0.0, 0.0, 0.0, 0.0, 0.0, 0.0, 0.0, 0.0, 0.0, 0.0, 0.0, 0.0, 0.0, 0.0, 0.0, 0.0, 0.0, 0.0, 0.0, 0.0, 0.0, 0.0, 0.0, 0.0, 0.0, 0.0, 0.0, 0.0, 0.8458, 0.8438, 0.8458, 0.8343, 0.8511, 0.8343, 0.8511, 0.8438, 0.1116, 0.8632, 0.1116, 0.8674, 0.1064, 0.8674, 0.1064, 0.8632, 0.1116, 0.8445, 0.1116, 0.8537, 0.1064, 0.8537, 0.1064, 0.8445, 0.6165, 0.8891, 0.6165, 0.8984, 0.6113, 0.8984, 0.6113, 0.8891, 0.8458, 0.848, 0.8458, 0.8438, 0.8511, 0.8438, 0.8511, 0.848, 0.1116, 0.8537, 0.1116, 0.8632, 0.1064, 0.8632, 0.1064, 0.8537, 0.6165, 0.8984, 0.6165, 0.9078, 0.6113, 0.9078, 0.6113, 0.8984, 0.8458, 0.8343, 0.8458, 0.8251, 0.8511, 0.8251, 0.8511, 0.8343, 0.02464, 0.9515, 0.02464, 0.9474, 0.02694, 0.9474, 0.02694, 0.9515, 0.9109, 0.9273, 0.9109, 0.9368, 0.9085, 0.9368, 0.9085, 0.9273, 0.1901, 0.9423, 0.1901, 0.9329, 0.1924, 0.9329, 0.1924, 0.9423, 0.02464, 0.9379, 0.02464, 0.9286, 0.02694, 0.9286, 0.02694, 0.9379, 0.02464, 0.9474, 0.02464, 0.9379, 0.02694, 0.9379, 0.02694, 0.9474, 0.9109, 0.9368, 0.9109, 0.941, 0.9085, 0.941, 0.9085, 0.9368, 0.9109, 0.9181, 0.9109, 0.9273, 0.9085, 0.9273, 0.9085, 0.9181, 0.1901, 0.9516, 0.1901, 0.9423, 0.1924, 0.9423, 0.1924, 0.9516, 0.504, 0.9751, 0.504, 0.9649, 0.5051, 0.9654, 0.5051, 0.9746, 0.5281, 0.975, 0.521, 0.9822, 0.5206, 0.9811, 0.527, 0.9746, 0.521, 0.9577, 0.5281, 0.9649, 0.527, 0.9654, 0.5206, 0.9588, 0.504, 0.9649, 0.5111, 0.9577, 0.5115, 0.9588, 0.5051, 0.9654, 0.5111, 0.9822, 0.504, 0.9751, 0.5051, 0.9746, 0.5115, 0.9811, 0.521, 0.9822, 0.5111, 0.9822, 0.5115, 0.9811, 0.5206, 0.9811, 0.5281, 0.9649, 0.5281, 0.975, 0.527, 0.9746, 0.527, 0.9654, 0.5111, 0.9577, 0.521, 0.9577, 0.5206, 0.9588, 0.5115, 0.9588, 0.1296, 0.98, 0.1211, 0.98, 0.1215, 0.915, 0.9224, 0.9591, 0.9186, 0.9591, 0.9305, 0.8942, 0.9391, 0.9591, 0.9309, 0.9591, 0.9305, 0.8942, 0.1518, 0.8477, 0.1601, 0.8466, 0.1685, 0.911, 0.1334, 0.98, 0.1296, 0.98, 0.1215, 0.915, 0.9309, 0.9591, 0.9224, 0.9591, 0.9305, 0.8942, 0.1601, 0.8466, 0.1685, 0.8454, 0.1685, 0.911, 0.1211, 0.98, 0.1128, 0.98, 0.1215, 0.915, 0.0, 0.0, 0.0, 0.0, 0.0, 0.0, 0.0, 0.0, 0.0, 0.0, 0.0, 0.0, 0.0, 0.0, 0.0, 0.0, 0.0, 0.0, 0.0, 0.0, 0.0, 0.0, 0.0, 0.0, 0.0, 0.0, 0.0, 0.0, 0.0, 0.0, 0.0, 0.0, 0.0, 0.0, 0.0, 0.0, 0.0, 0.0, 0.0, 0.0, 0.0, 0.0, 0.0, 0.0, 0.0, 0.0, 0.0, 0.0, 0.0, 0.0, 0.0, 0.0, 0.0, 0.0, 0.0, 0.0, 0.0, 0.0, 0.0, 0.0, 0.0, 0.0, 0.0, 0.0, 0.6364, 0.932, 0.6364, 0.9278, 0.6387, 0.9278, 0.6387, 0.932, 0.2217, 0.854, 0.2217, 0.8635, 0.2194, 0.8635, 0.2194, 0.854, 0.03047, 0.938, 0.03047, 0.9474, 0.02817, 0.9474, 0.02817, 0.938, 0.6364, 0.9183, 0.6364, 0.9091, 0.6387, 0.9091, 0.6387, 0.9183, 0.6364, 0.9278, 0.6364, 0.9183, 0.6387, 0.9183, 0.6387, 0.9278, 0.2217, 0.8635, 0.2217, 0.8677, 0.2194, 0.8677, 0.2194, 0.8635, 0.2217, 0.8448, 0.2217, 0.854, 0.2194, 0.854, 0.2194, 0.8448, 0.03047, 0.9286, 0.03047, 0.938, 0.02817, 0.938, 0.02817, 0.9286, 0.7941, 0.9677, 0.7871, 0.9605, 0.7882, 0.9601, 0.7946, 0.9666, 0.8112, 0.9504, 0.8112, 0.9605, 0.8101, 0.9601, 0.8101, 0.9508, 0.7941, 0.9432, 0.8041, 0.9432, 0.8037, 0.9443, 0.7946, 0.9443, 0.7871, 0.9605, 0.7871, 0.9504, 0.7882, 0.9508, 0.7882, 0.9601, 0.8041, 0.9677, 0.7941, 0.9677, 0.7946, 0.9666, 0.8037, 0.9666, 0.8112, 0.9605, 0.8041, 0.9677, 0.8037, 0.9666, 0.8101, 0.9601, 0.8041, 0.9432, 0.8112, 0.9504, 0.8101, 0.9508, 0.8037, 0.9443, 0.7871, 0.9504, 0.7941, 0.9432, 0.7946, 0.9443, 0.7882, 0.9508, 0.8907, 0.8962, 0.8991, 0.895, 0.9073, 0.9594, 0.7449, 0.9591, 0.7411, 0.9591, 0.753, 0.8942, 0.7617, 0.9591, 0.7534, 0.9591, 0.753, 0.8942, 0.1888, 0.9979, 0.1804, 0.9979, 0.1804, 0.9329, 0.8869, 0.8967, 0.8907, 0.8962, 0.9073, 0.9594, 0.7534, 0.9591, 0.7449, 0.9591, 0.753, 0.8942, 0.1804, 0.9979, 0.1721, 0.9979, 0.1804, 0.9329, 0.8991, 0.895, 0.9073, 0.8939, 0.9073, 0.9594, 0.8458, 0.868, 0.8458, 0.8585, 0.8508, 0.8585, 0.8508, 0.868, 0.7349, 0.8925, 0.7349, 0.8883, 0.7399, 0.8883, 0.7399, 0.8925, 0.7349, 0.9112, 0.7349, 0.902, 0.7399, 0.902, 0.7399, 0.9112, 0.6162, 0.909, 0.6162, 0.9184, 0.6113, 0.9184, 0.6113, 0.909, 0.8458, 0.8722, 0.8458, 0.868, 0.8508, 0.868, 0.8508, 0.8722, 0.7349, 0.902, 0.7349, 0.8925, 0.7399, 0.8925, 0.7399, 0.902, 0.6162, 0.9184, 0.6162, 0.9278, 0.6113, 0.9278, 0.6113, 0.9184, 0.8458, 0.8585, 0.8458, 0.8493, 0.8508, 0.8493, 0.8508, 0.8585, 0.9151, 0.9171, 0.9151, 0.9129, 0.9174, 0.9129, 0.9174, 0.9171, 0.9174, 0.9276, 0.9174, 0.937, 0.9151, 0.937, 0.9151, 0.9276, 0.6136, 0.9384, 0.6136, 0.9478, 0.6113, 0.9478, 0.6113, 0.9384, 0.9151, 0.9034, 0.9151, 0.8942, 0.9174, 0.8942, 0.9174, 0.9034, 0.9151, 0.9129, 0.9151, 0.9034, 0.9174, 0.9034, 0.9174, 0.9129, 0.9174, 0.937, 0.9174, 0.9412, 0.9151, 0.9412, 0.9151, 0.937, 0.9174, 0.9183, 0.9174, 0.9276, 0.9151, 0.9276, 0.9151, 0.9183, 0.6136, 0.929, 0.6136, 0.9384, 0.6113, 0.9384, 0.6113, 0.929, 0.03167, 0.9736, 0.03168, 0.9635, 0.03275, 0.964, 0.03274, 0.9732, 0.05574, 0.9736, 0.04868, 0.9808, 0.04824, 0.9797, 0.05467, 0.9732, 0.0487, 0.9563, 0.05574, 0.9635, 0.05467, 0.964, 0.04825, 0.9574, 0.03168, 0.9635, 0.03873, 0.9563, 0.03917, 0.9574, 0.03275, 0.964, 0.03872, 0.9808, 0.03167, 0.9736, 0.03274, 0.9732, 0.03916, 0.9797, 0.04868, 0.9808, 0.03872, 0.9808, 0.03916, 0.9797, 0.04824, 0.9797, 0.05574, 0.9635, 0.05574, 0.9736, 0.05467, 0.9732, 0.05467, 0.964, 0.03873, 0.9563, 0.0487, 0.9563, 0.04825, 0.9574, 0.03917, 0.9574, 0.1514, 0.98, 0.1429, 0.98, 0.1432, 0.915, 0.9569, 0.8949, 0.9606, 0.8942, 0.9606, 0.9602, 0.9404, 0.898, 0.9485, 0.8964, 0.9606, 0.9602, 0.9533, 0.2865, 0.9617, 0.2854, 0.97, 0.3498, 0.1551, 0.98, 0.1514, 0.98, 0.1432, 0.915, 0.9485, 0.8964, 0.9569, 0.8949, 0.9606, 0.9602, 0.9617, 0.2854, 0.97, 0.2843, 0.97, 0.3498, 0.1429, 0.98, 0.1346, 0.98, 0.1432, 0.915, 0.3689, 0.9085, 0.3689, 0.9191, 0.3597, 0.9229, 0.3542, 0.9084, 0.3542, 0.9084, 0.3597, 0.9229, 0.3558, 0.9322, 0.3542, 0.9322, 0.8186, 0.8856, 0.8203, 0.8856, 0.8241, 0.8949, 0.8186, 0.9095, 0.8186, 0.9095, 0.8241, 0.8949, 0.8334, 0.8988, 0.8333, 0.9094, 0.8333, 0.9094, 0.8334, 0.8988, 0.8425, 0.8948, 0.8479, 0.9093, 0.8479, 0.9093, 0.8425, 0.8948, 0.8463, 0.8854, 0.8479, 0.8854, 0.3835, 0.9324, 0.3819, 0.9324, 0.3781, 0.923, 0.3835, 0.9086, 0.3835, 0.9086, 0.3781, 0.923, 0.3689, 0.9191, 0.3689, 0.9085, 0.4579, 0.9121, 0.458, 0.9015, 0.4671, 0.8976, 0.4725, 0.912, 0.4725, 0.912, 0.4671, 0.8976, 0.4709, 0.8882, 0.4725, 0.8882, 0.4194, 0.9324, 0.4178, 0.9324, 0.414, 0.923, 0.4194, 0.9086, 0.4194, 0.9086, 0.414, 0.923, 0.4049, 0.9191, 0.4048, 0.9085, 0.2945, 0.9103, 0.2892, 0.8978, 0.2929, 0.8884, 0.2945, 0.8884, 0.3305, 0.9291, 0.3289, 0.9291, 0.3252, 0.9197, 0.3305, 0.9072, 0.3305, 0.9072, 0.3252, 0.9197, 0.316, 0.9158, 0.3159, 0.9071, 0.3159, 0.9071, 0.316, 0.9158, 0.3067, 0.9196, 0.3012, 0.907, 0.3012, 0.907, 0.3067, 0.9196, 0.3029, 0.9289, 0.3012, 0.9289, 0.2653, 0.8886, 0.2669, 0.8886, 0.2708, 0.8979, 0.2653, 0.9105, 0.2653, 0.9105, 0.2708, 0.8979, 0.28, 0.9017, 0.2799, 0.9104, 0.2799, 0.9104, 0.28, 0.9017, 0.2892, 0.8978, 0.2945, 0.9103, 0.7399, 0.4786, 0.7399, 0.6035, 0.4943, 0.6035, 0.4943, 0.4786, 0.0, 0.0, 0.0, 0.0, 0.0, 0.0, 0.0, 0.0, 0.9965, 0.4786, 0.9876, 0.4786, 0.9876, 0.3537, 0.9965, 0.3537, 0.2463, 0.3537, 0.2463, 0.6035, 0.1235, 0.6035, 0.1235, 0.3537, 0.4931, 0.3537, 0.4931, 0.4786, 0.2476, 0.4786, 0.2476, 0.3537, 0.0, 0.0, 0.0, 0.0, 0.0, 0.0, 0.0, 0.0, 0.0, 0.0, 0.0, 0.0, 0.0, 0.0, 0.0, 0.0, 0.0, 0.0, 0.0, 0.0, 0.0, 0.0, 0.0, 0.0, 0.0, 0.0, 0.0, 0.0, 0.0, 0.0, 0.0, 0.0, 0.0, 0.0, 0.0, 0.0, 0.0, 0.0, 0.0, 0.0, 0.0, 0.0, 0.0, 0.0, 0.0, 0.0, 0.0, 0.0, 0.0, 0.0, 0.0, 0.0, 0.0, 0.0, 0.0, 0.0, 0.0, 0.0, 0.0, 0.0, 0.0, 0.0, 0.0, 0.0, 0.9833, 0.2666, 0.9833, 0.01692, 0.9994, 0.0006232, 0.9994, 0.2829, 0.0, 0.0, 0.0, 0.0, 0.0, 0.0, 0.0, 0.0, 0.0, 0.0, 0.0, 0.0, 0.0, 0.0, 0.0, 0.0, 0.0, 0.0, 0.0, 0.0, 0.0, 0.0, 0.0, 0.0, 0.0, 0.0, 0.0, 0.0, 0.0, 0.0, 0.0, 0.0, 0.8697, 0.9726, 0.8697, 0.7228, 0.8857, 0.7065, 0.8857, 0.9889, 0.9476, 0.01693, 0.9476, 0.2667, 0.9315, 0.283, 0.9315, 0.0006232, 0.6347, 0.7334, 0.6347, 0.9831, 0.6187, 0.9994, 0.6187, 0.7171, 0.0, 0.0, 0.0, 0.0, 0.0, 0.0, 0.0, 0.0, 0.0, 0.0, 0.0, 0.0, 0.0, 0.0, 0.0, 0.0, 0.0, 0.0, 0.0, 0.0, 0.0, 0.0, 0.0, 0.0, 0.0, 0.0, 0.0, 0.0, 0.0, 0.0, 0.0, 0.0, 0.0, 0.0, 0.0, 0.0, 0.0, 0.0, 0.0, 0.0, 0.0, 0.0, 0.0, 0.0, 0.0, 0.0, 0.0, 0.0, 0.0, 0.0, 0.0, 0.0, 0.0, 0.0, 0.0, 0.0, 0.0, 0.0, 0.0, 0.0, 0.0, 0.0, 0.0, 0.0, 0.0, 0.0, 0.0, 0.0, 0.0, 0.0, 0.0, 0.0, 0.0, 0.0, 0.0, 0.0, 0.0, 0.0, 0.0, 0.0, 0.0, 0.0, 0.0, 0.0, 0.0, 0.0, 0.0, 0.0, 0.0, 0.0, 0.0, 0.0, 0.0, 0.0, 0.0, 0.0, 0.0, 0.0, 0.0, 0.0, 0.0, 0.0, 0.0, 0.0, 0.0, 0.0, 0.0, 0.0, 0.0, 0.0, 0.0, 0.0, 0.0, 0.0, 0.0, 0.0, 0.0, 0.0, 0.0, 0.0, 0.0, 0.0, 0.0, 0.0, 0.0, 0.0, 0.0, 0.0, 0.0, 0.0, 0.0, 0.0, 0.0, 0.0, 0.0, 0.0, 0.0, 0.0, 0.0, 0.0, 0.0, 0.0, 0.0, 0.0, 0.0, 0.0, 0.0, 0.0, 0.0, 0.0, 0.0, 0.0, 0.0, 0.0, 0.0, 0.0, 0.0, 0.0, 0.0, 0.0, 0.0, 0.0, 0.0, 0.0, 0.0, 0.0, 0.0, 0.0, 0.0, 0.0, 0.0, 0.0, 0.0, 0.0, 0.0, 0.0, 0.0, 0.0, 0.0, 0.0, 0.0, 0.0, 0.0, 0.0, 0.0, 0.0, 0.0, 0.0, 0.0, 0.0, 0.0, 0.0, 0.4392, 0.6047, 0.4392, 0.8869, 0.3959, 0.8869, 0.3959, 0.6047, 0.0, 0.0, 0.0, 0.0, 0.0, 0.0, 0.0, 0.0, 0.0, 0.0, 0.0, 0.0, 0.0, 0.0, 0.0, 0.0, 0.0, 0.0, 0.0, 0.0, 0.0, 0.0, 0.0, 0.0, 0.0, 0.0, 0.0, 0.0, 0.0, 0.0, 0.0, 0.0, 0.4404, 0.8869, 0.4404, 0.6047, 0.4837, 0.6047, 0.4837, 0.8869, 0.3899, 0.9337, 0.4, 0.9337, 0.4, 0.9777, 0.3899, 0.9777, 0.2623, 0.8871, 0.2623, 0.6047, 0.3056, 0.6047, 0.3056, 0.8871, 0.6949, 0.3177, 0.6949, 0.03533, 0.7436, 0.0006232, 0.7436, 0.3524, 0.0, 0.0, 0.0, 0.0, 0.0, 0.0, 0.0, 0.0, 0.0, 0.0, 0.0, 0.0, 0.0, 0.0, 0.0, 0.0, 0.0, 0.0, 0.0, 0.0, 0.0, 0.0, 0.0, 0.0, 0.3465, 0.3524, 0.0006131, 0.3524, 0.03867, 0.3149, 0.3107, 0.3149, 0.7871, 0.6693, 0.7871, 0.3871, 0.8358, 0.3537, 0.8358, 0.7053, 0.8447, 0.3188, 0.8447, 0.03657, 0.8934, 0.0006232, 0.8934, 0.3522, 0.2254, 0.9218, 0.2254, 0.6394, 0.2611, 0.6047, 0.2611, 0.9565, 0.3107, 0.0382, 0.3107, 0.3149, 0.03867, 0.3149, 0.03867, 0.0382, 0.0006131, 0.0006233, 0.3465, 0.0006232, 0.3107, 0.0382, 0.03867, 0.0382, 0.0006131, 0.3524, 0.0006131, 0.0006233, 0.03867, 0.0382, 0.03867, 0.3149, 0.3465, 0.0006232, 0.3465, 0.3524, 0.3107, 0.3149, 0.3107, 0.0382, 0.7399, 0.4786, 0.4943, 0.4786, 0.4943, 0.3537, 0.7399, 0.3537, 0.0, 0.0, 0.0, 0.0, 0.0, 0.0, 0.0, 0.0, 0.9965, 0.4786, 0.9965, 0.6035, 0.9876, 0.6035, 0.9876, 0.4786, 0.0006131, 0.3537, 0.1235, 0.3537, 0.1235, 0.6035, 0.0006131, 0.6035, 0.4931, 0.6035, 0.2476, 0.6035, 0.2476, 0.4786, 0.4931, 0.4786, 0.0, 0.0, 0.0, 0.0, 0.0, 0.0, 0.0, 0.0, 0.0, 0.0, 0.0, 0.0, 0.0, 0.0, 0.0, 0.0, 0.0, 0.0, 0.0, 0.0, 0.0, 0.0, 0.0, 0.0, 0.0, 0.0, 0.0, 0.0, 0.0, 0.0, 0.0, 0.0, 0.0, 0.0, 0.0, 0.0, 0.0, 0.0, 0.0, 0.0, 0.0, 0.0, 0.0, 0.0, 0.0, 0.0, 0.0, 0.0, 0.0, 0.0, 0.0, 0.0, 0.0, 0.0, 0.0, 0.0, 0.0, 0.0, 0.0, 0.0, 0.0, 0.0, 0.0, 0.0, 0.8685, 0.9724, 0.8524, 0.9888, 0.8524, 0.7065, 0.8685, 0.7228, 0.0, 0.0, 0.0, 0.0, 0.0, 0.0, 0.0, 0.0, 0.0, 0.0, 0.0, 0.0, 0.0, 0.0, 0.0, 0.0, 0.0, 0.0, 0.0, 0.0, 0.0, 0.0, 0.0, 0.0, 0.0, 0.0, 0.0, 0.0, 0.0, 0.0, 0.0, 0.0, 0.9488, 0.01693, 0.9648, 0.0006232, 0.9648, 0.283, 0.9488, 0.2667, 0.7239, 0.621, 0.7399, 0.6047, 0.7399, 0.8871, 0.7239, 0.8708, 0.9821, 0.2666, 0.9661, 0.2829, 0.9661, 0.0006232, 0.9821, 0.01692, 0.0, 0.0, 0.0, 0.0, 0.0, 0.0, 0.0, 0.0, 0.0, 0.0, 0.0, 0.0, 0.0, 0.0, 0.0, 0.0, 0.0, 0.0, 0.0, 0.0, 0.0, 0.0, 0.0, 0.0, 0.0, 0.0, 0.0, 0.0, 0.0, 0.0, 0.0, 0.0, 0.0, 0.0, 0.0, 0.0, 0.0, 0.0, 0.0, 0.0, 0.0, 0.0, 0.0, 0.0, 0.0, 0.0, 0.0, 0.0, 0.0, 0.0, 0.0, 0.0, 0.0, 0.0, 0.0, 0.0, 0.0, 0.0, 0.0, 0.0, 0.0, 0.0, 0.0, 0.0, 0.0, 0.0, 0.0, 0.0, 0.0, 0.0, 0.0, 0.0, 0.0, 0.0, 0.0, 0.0, 0.0, 0.0, 0.0, 0.0, 0.0, 0.0, 0.0, 0.0, 0.0, 0.0, 0.0, 0.0, 0.0, 0.0, 0.0, 0.0, 0.0, 0.0, 0.0, 0.0, 0.0, 0.0, 0.0, 0.0, 0.0, 0.0, 0.0, 0.0, 0.0, 0.0, 0.0, 0.0, 0.0, 0.0, 0.0, 0.0, 0.0, 0.0, 0.0, 0.0, 0.0, 0.0, 0.0, 0.0, 0.0, 0.0, 0.0, 0.0, 0.0, 0.0, 0.0, 0.0, 0.0, 0.0, 0.0, 0.0, 0.0, 0.0, 0.0, 0.0, 0.0, 0.0, 0.0, 0.0, 0.0, 0.0, 0.0, 0.0, 0.0, 0.0, 0.0, 0.0, 0.0, 0.0, 0.0, 0.0, 0.0, 0.0, 0.0, 0.0, 0.0, 0.0, 0.0, 0.0, 0.0, 0.0, 0.0, 0.0, 0.0, 0.0, 0.0, 0.0, 0.0, 0.0, 0.0, 0.0, 0.0, 0.0, 0.0, 0.0, 0.0, 0.0, 0.0, 0.0, 0.0, 0.0, 0.0, 0.0, 0.0, 0.0, 0.0, 0.0, 0.0, 0.0, 0.0, 0.0, 0.3514, 0.6047, 0.3947, 0.6047, 0.3947, 0.8869, 0.3514, 0.8869, 0.0, 0.0, 0.0, 0.0, 0.0, 0.0, 0.0, 0.0, 0.0, 0.0, 0.0, 0.0, 0.0, 0.0, 0.0, 0.0, 0.0, 0.0, 0.0, 0.0, 0.0, 0.0, 0.0, 0.0, 0.0, 0.0, 0.0, 0.0, 0.0, 0.0, 0.0, 0.0, 0.4849, 0.6047, 0.5282, 0.6047, 0.5282, 0.8869, 0.4849, 0.8869, 0.85, 0.9309, 0.85, 0.9749, 0.84, 0.9749, 0.84, 0.9309, 0.3501, 0.8871, 0.3069, 0.8871, 0.3069, 0.6047, 0.3501, 0.6047, 0.7448, 0.03533, 0.7935, 0.0006232, 0.7935, 0.3524, 0.7448, 0.3177, 0.0, 0.0, 0.0, 0.0, 0.0, 0.0, 0.0, 0.0, 0.0, 0.0, 0.0, 0.0, 0.0, 0.0, 0.0, 0.0, 0.0, 0.0, 0.0, 0.0, 0.0, 0.0, 0.0, 0.0, 0.6937, 0.0006232, 0.6578, 0.0382, 0.3858, 0.0382, 0.3478, 0.0006233, 0.7948, 0.03657, 0.8435, 0.0006232, 0.8435, 0.3522, 0.7948, 0.3188, 0.8857, 0.6718, 0.837, 0.7053, 0.837, 0.3537, 0.8857, 0.3896, 0.8946, 0.03533, 0.9303, 0.0006232, 0.9303, 0.3524, 0.8946, 0.3177, 0.6578, 0.3149, 0.3858, 0.3149, 0.3858, 0.0382, 0.6578, 0.0382, 0.3478, 0.3524, 0.3858, 0.3149, 0.6578, 0.3149, 0.6937, 0.3524, 0.3478, 0.0006233, 0.3858, 0.0382, 0.3858, 0.3149, 0.3478, 0.3524, 0.6937, 0.3524, 0.6578, 0.3149, 0.6578, 0.0382, 0.6937, 0.0006232])
me_cylinder_006.materials.append(mat_test_pattern)
me_cylinder_006.use_remesh_preserve_volume = False
me_cylinder_006.use_remesh_preserve_attributes = False
me_cylinder_006.use_mirror_vertex_groups = False
me_cylinder_006.update()

# ---- objects
ob_lphammer = bpy.data.objects.new('lpHammer', me_cylinder_006)

# ---- transforms, parenting, visibility, modifiers, constraints
ob_lphammer.location = (0.0, 0.0, 8.004)
ob_lphammer.lineart.crease_threshold = 0.0

# ---- collection membership
col_collection_1.objects.link(ob_lphammer)

# ---- scene / render settings (as saved in the file)
scene.frame_start = 1; scene.frame_end = 250; scene.frame_set(11)
scene.render.engine = 'CYCLES'
scene.render.resolution_percentage = 50
scene.render.dither_intensity = 0.0
scene.cycles.use_denoising = False
scene.cycles.samples = 10
scene.cycles.sampling_pattern = 'TABULATED_SOBOL'
scene.cycles.light_sampling_threshold = 0.0
scene.cycles.use_adaptive_sampling = False
scene.cycles.use_light_tree = False
scene.cycles.blur_glossy = 0.0
scene.cycles.pixel_filter_type = 'GAUSSIAN'
scene.cycles.sample_clamp_indirect = 0.0
scene.cycles.bake_type = 'NORMAL'
scene.view_settings.view_transform = 'Standard'
bpy.context.view_layer.update()

# ---- added for rendering (the .blend has no active camera and no usable light): camera, sun
cam_auto = bpy.data.cameras.new('AutoCamera')
cam_auto.lens = 50.0
cam_auto.sensor_width = 36.0
cam_auto.clip_end = 1000.0
ob_auto_camera = bpy.data.objects.new('AutoCamera', cam_auto)
scene.collection.objects.link(ob_auto_camera)
ob_auto_camera.location = (19.1569, -22.8781, 15.0181)
ob_auto_camera.rotation_euler = (1.09748, -7.21219e-08, 0.694738)
scene.camera = ob_auto_camera
light_auto_sun = bpy.data.lights.new('AutoSun', 'SUN')
light_auto_sun.energy = 3.0
light_auto_sun.angle = 0.0523599
ob_auto_sun = bpy.data.objects.new('AutoSun', light_auto_sun)
scene.collection.objects.link(ob_auto_sun)
ob_auto_sun.rotation_euler = (0.872665, 0.174533, 0.523599)
bpy.context.view_layer.update()
